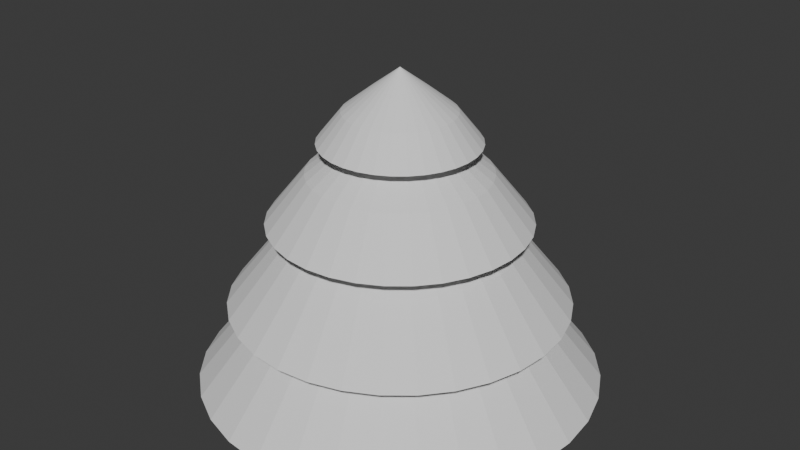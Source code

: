 # Source: tree_leav.blend  (saved by Blender 4.3.34; exported with 4.5.12 LTS)
import bpy
from mathutils import Matrix  # noqa: F401  (used for matrix-valued properties, if any)

bpy.ops.wm.read_factory_settings(use_empty=True)
scene = bpy.context.scene
scene.name = 'Scene'

# ---- collections
col_collection = bpy.data.collections.new('Collection'); scene.collection.children.link(col_collection)

# ---- world
world_world = bpy.data.worlds.new('World'); scene.world = world_world
world_world.use_nodes = True; world_world.node_tree.nodes.clear()
_N = world_world.node_tree.nodes; _L = world_world.node_tree.links
n0 = _N.new('ShaderNodeOutputWorld'); n0.name = 'World Output'; n0.location = (300, 300)
n1 = _N.new('ShaderNodeBackground'); n1.name = 'Background'; n1.location = (10, 300)
n1.inputs[0].default_value = (0.05088, 0.05088, 0.05088, 1.0)
_L.new(n1.outputs[0], n0.inputs[0])
n0.is_active_output = True
world_world.color = (0.05088, 0.05088, 0.05088)
world_world.sun_shadow_jitter_overblur = 0.0

# ---- meshes
me_cylinder_001 = bpy.data.meshes.new('Cylinder.001')
me_cylinder_001.from_pydata([(0.5878, 0.809, 7.0), (0.0, 1.0, 7.0), (0.9511, 0.309, 7.0), (0.9511, -0.309, 7.0), (0.5878, -0.809, 7.0), (0.0, -1.0, 7.0), (-0.5878, -0.809, 7.0), (-0.9511, -0.309, 7.0), (-0.9511, 0.309, 7.0), (-0.5878, 0.809, 7.0), (0.3381, 3.432, 5.548), (-3.511e-08, -1.733, 6.91), (-3.511e-08, 3.466, 5.548), (0.3381, -3.432, 5.548), (0.6761, 3.399, 5.548), (0.3381, -1.7, 6.91), (1.326, 3.202, 5.548), (1.001, -3.301, 5.548), (1.925, 2.882, 5.548), (0.6631, -1.601, 6.91), (2.451, 2.451, 5.548), (1.626, -3.042, 5.548), (2.882, 1.925, 5.548), (0.9627, -1.441, 6.91), (3.202, 1.326, 5.548), (2.188, -2.666, 5.548), (3.399, 0.6761, 5.548), (1.225, -1.225, 6.91), (3.466, -3.686e-08, 5.548), (2.666, -2.188, 5.548), (3.399, -0.6761, 5.548), (1.441, -0.9627, 6.91), (3.202, -1.326, 5.548), (3.042, -1.626, 5.548), (2.882, -1.925, 5.548), (1.601, -0.6631, 6.91), (2.451, -2.451, 5.548), (3.301, -1.001, 5.548), (1.925, -2.882, 5.548), (1.7, -0.3381, 6.91), (1.326, -3.202, 5.548), (3.432, -0.3381, 5.548), (0.6761, -3.399, 5.548), (1.733, -3.686e-08, 6.91), (-3.511e-08, -3.466, 5.548), (3.432, 0.3381, 5.548), (-0.6761, -3.399, 5.548), (1.7, 0.3381, 6.91), (-1.326, -3.202, 5.548), (3.301, 1.001, 5.548), (-1.925, -2.882, 5.548), (1.601, 0.6631, 6.91), (-2.451, -2.451, 5.548), (3.042, 1.626, 5.548), (-2.882, -1.925, 5.548), (1.441, 0.9627, 6.91), (-3.202, -1.326, 5.548), (2.666, 2.188, 5.548), (-3.399, -0.6761, 5.548), (1.225, 1.225, 6.91), (-3.466, -3.686e-08, 5.548), (2.188, 2.666, 5.548), (-3.399, 0.6761, 5.548), (0.9627, 1.441, 6.91), (-3.202, 1.326, 5.548), (1.626, 3.042, 5.548), (-2.882, 1.925, 5.548), (0.6631, 1.601, 6.91), (-2.451, 2.451, 5.548), (1.001, 3.301, 5.548), (-1.925, 2.882, 5.548), (0.3381, 1.7, 6.91), (-1.326, 3.202, 5.548), (-3.511e-08, 1.733, 6.91), (-0.6761, 3.399, 5.548), (-2.463e-08, -3.031e-08, 7.509), (-0.3381, -3.432, 5.548), (-0.3381, -1.7, 6.91), (-1.001, -3.301, 5.548), (-0.6631, -1.601, 6.91), (-1.626, -3.042, 5.548), (-0.9627, -1.441, 6.91), (-2.188, -2.666, 5.548), (-1.225, -1.225, 6.91), (-2.666, -2.188, 5.548), (-1.441, -0.9627, 6.91), (-3.042, -1.626, 5.548), (-1.601, -0.6631, 6.91), (-3.301, -1.001, 5.548), (-1.7, -0.3381, 6.91), (-3.432, -0.3381, 5.548), (-1.733, -3.686e-08, 6.91), (-3.432, 0.3381, 5.548), (-1.7, 0.3381, 6.91), (-3.301, 1.001, 5.548), (-1.601, 0.6631, 6.91), (-3.042, 1.626, 5.548), (-1.441, 0.9627, 6.91), (-2.666, 2.188, 5.548), (-1.225, 1.225, 6.91), (-2.188, 2.666, 5.548), (-0.9627, 1.441, 6.91), (-1.626, 3.042, 5.548), (-0.6631, 1.601, 6.91), (-1.001, 3.301, 5.548), (-0.3381, 1.7, 6.91), (-0.3381, 3.432, 5.548), (0.4865, 4.939, 3.636), (2.249e-07, 4.987, 3.636), (0.4865, -4.939, 3.636), (0.9729, 4.891, 3.636), (1.908, 4.607, 3.636), (1.441, -4.749, 3.636), (2.771, 4.147, 3.636), (3.526, 3.526, 3.636), (2.34, -4.377, 3.636), (4.147, 2.771, 3.636), (4.607, 1.908, 3.636), (3.148, -3.836, 3.636), (4.891, 0.9729, 3.636), (4.987, -5.994e-08, 3.636), (3.836, -3.148, 3.636), (4.891, -0.9729, 3.636), (4.607, -1.908, 3.636), (4.377, -2.34, 3.636), (4.147, -2.771, 3.636), (3.526, -3.526, 3.636), (4.749, -1.441, 3.636), (2.771, -4.147, 3.636), (1.908, -4.607, 3.636), (4.939, -0.4865, 3.636), (0.9729, -4.891, 3.636), (2.249e-07, -4.987, 3.636), (4.939, 0.4865, 3.636), (-0.9729, -4.891, 3.636), (-1.908, -4.607, 3.636), (4.749, 1.441, 3.636), (-2.771, -4.147, 3.636), (-3.526, -3.526, 3.636), (4.377, 2.34, 3.636), (-4.147, -2.771, 3.636), (-4.607, -1.908, 3.636), (3.836, 3.148, 3.636), (-4.891, -0.9729, 3.636), (-4.987, -5.994e-08, 3.636), (3.148, 3.836, 3.636), (-4.891, 0.9729, 3.636), (-4.607, 1.908, 3.636), (2.34, 4.377, 3.636), (-4.147, 2.771, 3.636), (-3.526, 3.526, 3.636), (1.441, 4.749, 3.636), (-2.771, 4.147, 3.636), (-1.908, 4.607, 3.636), (-0.9729, 4.891, 3.636), (-0.4865, -4.939, 3.636), (-1.441, -4.749, 3.636), (-2.34, -4.377, 3.636), (-3.148, -3.836, 3.636), (-3.836, -3.148, 3.636), (-4.377, -2.34, 3.636), (-4.749, -1.441, 3.636), (-4.939, -0.4865, 3.636), (-4.939, 0.4865, 3.636), (-4.749, 1.441, 3.636), (-4.377, 2.34, 3.636), (-3.836, 3.148, 3.636), (-3.148, 3.836, 3.636), (-2.34, 4.377, 3.636), (-1.441, 4.749, 3.636), (-0.4865, 4.939, 3.636)], [], [(0, 1, 9, 8, 7, 6, 5, 4, 3, 2), (86, 85, 87), (31, 75, 27), (12, 73, 10), (85, 75, 87), (29, 31, 27), (14, 71, 69), (87, 75, 89), (29, 27, 36), (16, 67, 65), (88, 87, 89), (27, 75, 23), (18, 63, 61), (88, 89, 58), (25, 27, 23), (20, 59, 57), (89, 75, 91), (25, 23, 38), (22, 55, 53), (90, 89, 91), (23, 75, 19), (24, 51, 49), (90, 91, 60), (21, 23, 19), (26, 47, 45), (91, 75, 93), (21, 19, 40), (28, 43, 41), (92, 91, 93), (19, 75, 15), (30, 39, 37), (92, 93, 62), (17, 19, 15), (32, 35, 33), (93, 75, 95), (17, 15, 42), (34, 31, 29), (94, 93, 95), (15, 75, 11), (36, 27, 25), (94, 95, 64), (13, 15, 11), (38, 23, 21), (95, 75, 97), (13, 11, 44), (40, 19, 17), (96, 95, 97), (11, 75, 77), (42, 15, 13), (96, 97, 66), (76, 11, 77), (44, 11, 76), (97, 75, 99), (76, 77, 46), (46, 77, 78), (98, 97, 99), (77, 75, 79), (48, 79, 80), (98, 99, 68), (78, 77, 79), (50, 81, 82), (99, 75, 101), (78, 79, 48), (52, 83, 84), (100, 99, 101), (79, 75, 81), (54, 85, 86), (100, 101, 70), (80, 79, 81), (56, 87, 88), (101, 75, 103), (80, 81, 50), (58, 89, 90), (102, 101, 103), (81, 75, 83), (60, 91, 92), (102, 103, 72), (82, 81, 83), (62, 93, 94), (103, 75, 105), (82, 83, 52), (64, 95, 96), (104, 103, 105), (83, 75, 85), (66, 97, 98), (104, 105, 74), (84, 83, 85), (68, 99, 100), (105, 75, 73), (84, 85, 54), (70, 101, 102), (106, 105, 73), (106, 73, 12), (72, 103, 104), (86, 87, 56), (33, 31, 34), (74, 105, 106), (33, 35, 31), (35, 75, 31), (37, 35, 32), (37, 39, 35), (39, 75, 35), (41, 39, 30), (41, 43, 39), (43, 75, 39), (45, 43, 28), (45, 47, 43), (47, 75, 43), (49, 47, 26), (49, 51, 47), (51, 75, 47), (53, 51, 24), (53, 55, 51), (55, 75, 51), (57, 55, 22), (57, 59, 55), (59, 75, 55), (61, 59, 20), (61, 63, 59), (63, 75, 59), (65, 63, 18), (65, 67, 63), (67, 75, 63), (69, 67, 16), (69, 71, 67), (71, 75, 67), (10, 71, 14), (10, 73, 71), (73, 75, 71), (106, 12, 108, 170), (54, 86, 160, 140), (33, 34, 125, 124), (44, 76, 155, 132), (36, 25, 118, 126), (10, 14, 110, 107), (53, 24, 117, 139), (96, 66, 149, 165), (20, 57, 142, 114), (64, 96, 165, 147), (86, 56, 141, 160), (48, 80, 157, 135), (74, 106, 170, 154), (76, 46, 134, 155), (30, 37, 127, 122), (29, 36, 126, 121), (14, 69, 151, 110), (58, 90, 162, 143), (49, 26, 119, 136), (98, 68, 150, 166), (40, 17, 112, 129), (69, 16, 111, 151), (88, 58, 143, 161), (24, 49, 136, 117), (68, 100, 167, 150), (78, 48, 135, 156), (52, 84, 159, 138), (25, 38, 128, 118), (34, 29, 121, 125), (45, 28, 120, 133), (100, 70, 152, 167), (18, 61, 145, 113), (62, 94, 164, 146), (65, 18, 113, 148), (90, 60, 144, 162), (46, 78, 156, 134), (80, 50, 137, 157), (28, 41, 130, 120), (72, 104, 169, 153), (21, 40, 129, 115), (56, 88, 161, 141), (41, 30, 122, 130), (102, 72, 153, 168), (38, 21, 115, 128), (61, 20, 114, 145), (92, 62, 146, 163), (22, 53, 139, 116), (66, 98, 166, 149), (82, 52, 138, 158), (50, 82, 158, 137), (17, 42, 131, 112), (32, 33, 124, 123), (12, 10, 107, 108), (37, 32, 123, 127), (104, 74, 154, 169), (16, 65, 148, 111), (60, 92, 163, 144), (57, 22, 116, 142), (94, 64, 147, 164), (84, 54, 140, 159), (26, 45, 133, 119), (70, 102, 168, 152), (42, 13, 109, 131), (13, 44, 132, 109)])
_uv = me_cylinder_001.uv_layers.new(name='UVMap')
_uv.uv.foreach_set('vector', [0.3911, 0.4442, 0.25, 0.49, 0.1089, 0.4442, 0.02175, 0.3242, 0.02175, 0.1758, 0.1089, 0.05584, 0.25, 0.01, 0.3911, 0.05584, 0.4783, 0.1758, 0.4783, 0.3242, 0.03936, 0.1374, 0.1502, 0.1833, 0.1391, 0.2041, 0.3498, 0.1833, 0.25, 0.25, 0.3349, 0.1651, 0.25, 0.49, 0.25, 0.37, 0.2734, 0.4877, 0.1502, 0.1833, 0.25, 0.25, 0.1391, 0.2041, 0.4346, 0.09848, 0.3498, 0.1833, 0.3349, 0.1651, 0.2968, 0.4854, 0.2734, 0.3677, 0.3193, 0.4786, 0.1391, 0.2041, 0.25, 0.25, 0.1323, 0.2266, 0.4346, 0.09848, 0.3349, 0.1651, 0.4197, 0.08029, 0.3418, 0.4717, 0.2959, 0.3609, 0.3626, 0.4606, 0.02144, 0.1807, 0.1391, 0.2041, 0.1323, 0.2266, 0.3349, 0.1651, 0.25, 0.25, 0.3167, 0.1502, 0.3833, 0.4496, 0.3167, 0.3498, 0.4015, 0.4346, 0.02144, 0.1807, 0.1323, 0.2266, 0.01461, 0.2032, 0.4015, 0.06537, 0.3349, 0.1651, 0.3167, 0.1502, 0.4197, 0.4197, 0.3349, 0.3349, 0.4346, 0.4015, 0.1323, 0.2266, 0.25, 0.25, 0.13, 0.25, 0.4015, 0.06537, 0.3167, 0.1502, 0.3833, 0.05045, 0.4496, 0.3833, 0.3498, 0.3167, 0.4606, 0.3626, 0.01231, 0.2266, 0.1323, 0.2266, 0.13, 0.25, 0.3167, 0.1502, 0.25, 0.25, 0.2959, 0.1391, 0.4717, 0.3418, 0.3609, 0.2959, 0.4786, 0.3193, 0.01231, 0.2266, 0.13, 0.25, 0.01, 0.25, 0.3626, 0.03936, 0.3167, 0.1502, 0.2959, 0.1391, 0.4854, 0.2968, 0.3677, 0.2734, 0.4877, 0.2734, 0.13, 0.25, 0.25, 0.25, 0.1323, 0.2734, 0.3626, 0.03936, 0.2959, 0.1391, 0.3418, 0.02827, 0.49, 0.25, 0.37, 0.25, 0.4877, 0.2266, 0.01231, 0.2734, 0.13, 0.25, 0.1323, 0.2734, 0.2959, 0.1391, 0.25, 0.25, 0.2734, 0.1323, 0.4854, 0.2032, 0.3677, 0.2266, 0.4786, 0.1807, 0.01231, 0.2734, 0.1323, 0.2734, 0.01461, 0.2968, 0.3193, 0.02144, 0.2959, 0.1391, 0.2734, 0.1323, 0.4717, 0.1582, 0.3609, 0.2041, 0.4606, 0.1374, 0.1323, 0.2734, 0.25, 0.25, 0.1391, 0.2959, 0.3193, 0.02144, 0.2734, 0.1323, 0.2968, 0.01461, 0.4496, 0.1167, 0.3498, 0.1833, 0.4346, 0.09848, 0.02144, 0.3193, 0.1323, 0.2734, 0.1391, 0.2959, 0.2734, 0.1323, 0.25, 0.25, 0.25, 0.13, 0.4197, 0.08029, 0.3349, 0.1651, 0.4015, 0.06537, 0.02144, 0.3193, 0.1391, 0.2959, 0.02827, 0.3418, 0.2734, 0.01231, 0.2734, 0.1323, 0.25, 0.13, 0.3833, 0.05045, 0.3167, 0.1502, 0.3626, 0.03936, 0.1391, 0.2959, 0.25, 0.25, 0.1502, 0.3167, 0.2734, 0.01231, 0.25, 0.13, 0.25, 0.01, 0.3418, 0.02827, 0.2959, 0.1391, 0.3193, 0.02144, 0.03936, 0.3626, 0.1391, 0.2959, 0.1502, 0.3167, 0.25, 0.13, 0.25, 0.25, 0.2266, 0.1323, 0.2968, 0.01461, 0.2734, 0.1323, 0.2734, 0.01231, 0.03936, 0.3626, 0.1502, 0.3167, 0.05045, 0.3833, 0.2266, 0.01231, 0.25, 0.13, 0.2266, 0.1323, 0.25, 0.01, 0.25, 0.13, 0.2266, 0.01231, 0.1502, 0.3167, 0.25, 0.25, 0.1651, 0.3349, 0.2266, 0.01231, 0.2266, 0.1323, 0.2032, 0.01461, 0.2032, 0.01461, 0.2266, 0.1323, 0.1807, 0.02144, 0.06537, 0.4015, 0.1502, 0.3167, 0.1651, 0.3349, 0.2266, 0.1323, 0.25, 0.25, 0.2041, 0.1391, 0.1582, 0.02827, 0.2041, 0.1391, 0.1374, 0.03936, 0.06537, 0.4015, 0.1651, 0.3349, 0.08029, 0.4197, 0.1807, 0.02144, 0.2266, 0.1323, 0.2041, 0.1391, 0.1167, 0.05045, 0.1833, 0.1502, 0.09848, 0.06537, 0.1651, 0.3349, 0.25, 0.25, 0.1833, 0.3498, 0.1807, 0.02144, 0.2041, 0.1391, 0.1582, 0.02827, 0.08029, 0.08029, 0.1651, 0.1651, 0.06537, 0.09848, 0.09848, 0.4346, 0.1651, 0.3349, 0.1833, 0.3498, 0.2041, 0.1391, 0.25, 0.25, 0.1833, 0.1502, 0.05045, 0.1167, 0.1502, 0.1833, 0.03936, 0.1374, 0.09848, 0.4346, 0.1833, 0.3498, 0.1167, 0.4496, 0.1374, 0.03936, 0.2041, 0.1391, 0.1833, 0.1502, 0.02827, 0.1582, 0.1391, 0.2041, 0.02144, 0.1807, 0.1833, 0.3498, 0.25, 0.25, 0.2041, 0.3609, 0.1374, 0.03936, 0.1833, 0.1502, 0.1167, 0.05045, 0.01461, 0.2032, 0.1323, 0.2266, 0.01231, 0.2266, 0.1374, 0.4606, 0.1833, 0.3498, 0.2041, 0.3609, 0.1833, 0.1502, 0.25, 0.25, 0.1651, 0.1651, 0.01, 0.25, 0.13, 0.25, 0.01231, 0.2734, 0.1374, 0.4606, 0.2041, 0.3609, 0.1582, 0.4717, 0.09848, 0.06537, 0.1833, 0.1502, 0.1651, 0.1651, 0.01461, 0.2968, 0.1323, 0.2734, 0.02144, 0.3193, 0.2041, 0.3609, 0.25, 0.25, 0.2266, 0.3677, 0.09848, 0.06537, 0.1651, 0.1651, 0.08029, 0.08029, 0.02827, 0.3418, 0.1391, 0.2959, 0.03936, 0.3626, 0.1807, 0.4786, 0.2041, 0.3609, 0.2266, 0.3677, 0.1651, 0.1651, 0.25, 0.25, 0.1502, 0.1833, 0.05045, 0.3833, 0.1502, 0.3167, 0.06537, 0.4015, 0.1807, 0.4786, 0.2266, 0.3677, 0.2032, 0.4854, 0.06537, 0.09848, 0.1651, 0.1651, 0.1502, 0.1833, 0.08029, 0.4197, 0.1651, 0.3349, 0.09848, 0.4346, 0.2266, 0.3677, 0.25, 0.25, 0.25, 0.37, 0.06537, 0.09848, 0.1502, 0.1833, 0.05045, 0.1167, 0.1167, 0.4496, 0.1833, 0.3498, 0.1374, 0.4606, 0.2266, 0.4877, 0.2266, 0.3677, 0.25, 0.37, 0.2266, 0.4877, 0.25, 0.37, 0.25, 0.49, 0.1582, 0.4717, 0.2041, 0.3609, 0.1807, 0.4786, 0.03936, 0.1374, 0.1391, 0.2041, 0.02827, 0.1582, 0.4606, 0.1374, 0.3498, 0.1833, 0.4496, 0.1167, 0.2032, 0.4854, 0.2266, 0.3677, 0.2266, 0.4877, 0.4606, 0.1374, 0.3609, 0.2041, 0.3498, 0.1833, 0.3609, 0.2041, 0.25, 0.25, 0.3498, 0.1833, 0.4786, 0.1807, 0.3609, 0.2041, 0.4717, 0.1582, 0.4786, 0.1807, 0.3677, 0.2266, 0.3609, 0.2041, 0.3677, 0.2266, 0.25, 0.25, 0.3609, 0.2041, 0.4877, 0.2266, 0.3677, 0.2266, 0.4854, 0.2032, 0.4877, 0.2266, 0.37, 0.25, 0.3677, 0.2266, 0.37, 0.25, 0.25, 0.25, 0.3677, 0.2266, 0.4877, 0.2734, 0.37, 0.25, 0.49, 0.25, 0.4877, 0.2734, 0.3677, 0.2734, 0.37, 0.25, 0.3677, 0.2734, 0.25, 0.25, 0.37, 0.25, 0.4786, 0.3193, 0.3677, 0.2734, 0.4854, 0.2968, 0.4786, 0.3193, 0.3609, 0.2959, 0.3677, 0.2734, 0.3609, 0.2959, 0.25, 0.25, 0.3677, 0.2734, 0.4606, 0.3626, 0.3609, 0.2959, 0.4717, 0.3418, 0.4606, 0.3626, 0.3498, 0.3167, 0.3609, 0.2959, 0.3498, 0.3167, 0.25, 0.25, 0.3609, 0.2959, 0.4346, 0.4015, 0.3498, 0.3167, 0.4496, 0.3833, 0.4346, 0.4015, 0.3349, 0.3349, 0.3498, 0.3167, 0.3349, 0.3349, 0.25, 0.25, 0.3498, 0.3167, 0.4015, 0.4346, 0.3349, 0.3349, 0.4197, 0.4197, 0.4015, 0.4346, 0.3167, 0.3498, 0.3349, 0.3349, 0.3167, 0.3498, 0.25, 0.25, 0.3349, 0.3349, 0.3626, 0.4606, 0.3167, 0.3498, 0.3833, 0.4496, 0.3626, 0.4606, 0.2959, 0.3609, 0.3167, 0.3498, 0.2959, 0.3609, 0.25, 0.25, 0.3167, 0.3498, 0.3193, 0.4786, 0.2959, 0.3609, 0.3418, 0.4717, 0.3193, 0.4786, 0.2734, 0.3677, 0.2959, 0.3609, 0.2734, 0.3677, 0.25, 0.25, 0.2959, 0.3609, 0.2734, 0.4877, 0.2734, 0.3677, 0.2968, 0.4854, 0.2734, 0.4877, 0.25, 0.37, 0.2734, 0.3677, 0.25, 0.37, 0.25, 0.25, 0.2734, 0.3677, 0.2266, 0.4877, 0.25, 0.49, 0.25, 0.49, 0.2266, 0.4877, 0.05045, 0.1167, 0.03936, 0.1374, 0.03936, 0.1374, 0.05045, 0.1167, 0.4606, 0.1374, 0.4496, 0.1167, 0.4496, 0.1167, 0.4606, 0.1374, 0.25, 0.01, 0.2266, 0.01231, 0.2266, 0.01231, 0.25, 0.01, 0.4197, 0.08029, 0.4015, 0.06537, 0.4015, 0.06537, 0.4197, 0.08029, 0.2734, 0.4877, 0.2968, 0.4854, 0.2968, 0.4854, 0.2734, 0.4877, 0.4606, 0.3626, 0.4717, 0.3418, 0.4717, 0.3418, 0.4606, 0.3626, 0.03936, 0.3626, 0.05045, 0.3833, 0.05045, 0.3833, 0.03936, 0.3626, 0.4197, 0.4197, 0.4346, 0.4015, 0.4346, 0.4015, 0.4197, 0.4197, 0.02827, 0.3418, 0.03936, 0.3626, 0.03936, 0.3626, 0.02827, 0.3418, 0.03936, 0.1374, 0.02827, 0.1582, 0.02827, 0.1582, 0.03936, 0.1374, 0.1582, 0.02827, 0.1374, 0.03936, 0.1374, 0.03936, 0.1582, 0.02827, 0.2032, 0.4854, 0.2266, 0.4877, 0.2266, 0.4877, 0.2032, 0.4854, 0.2266, 0.01231, 0.2032, 0.01461, 0.2032, 0.01461, 0.2266, 0.01231, 0.4854, 0.2032, 0.4786, 0.1807, 0.4786, 0.1807, 0.4854, 0.2032, 0.4346, 0.09848, 0.4197, 0.08029, 0.4197, 0.08029, 0.4346, 0.09848, 0.2968, 0.4854, 0.3193, 0.4786, 0.3193, 0.4786, 0.2968, 0.4854, 0.01461, 0.2032, 0.01231, 0.2266, 0.01231, 0.2266, 0.01461, 0.2032, 0.4786, 0.3193, 0.4854, 0.2968, 0.4854, 0.2968, 0.4786, 0.3193, 0.06537, 0.4015, 0.08029, 0.4197, 0.08029, 0.4197, 0.06537, 0.4015, 0.3418, 0.02827, 0.3193, 0.02144, 0.3193, 0.02144, 0.3418, 0.02827, 0.3193, 0.4786, 0.3418, 0.4717, 0.3418, 0.4717, 0.3193, 0.4786, 0.02144, 0.1807, 0.01461, 0.2032, 0.01461, 0.2032, 0.02144, 0.1807, 0.4717, 0.3418, 0.4786, 0.3193, 0.4786, 0.3193, 0.4717, 0.3418, 0.08029, 0.4197, 0.09848, 0.4346, 0.09848, 0.4346, 0.08029, 0.4197, 0.1807, 0.02144, 0.1582, 0.02827, 0.1582, 0.02827, 0.1807, 0.02144, 0.08029, 0.08029, 0.06537, 0.09848, 0.06537, 0.09848, 0.08029, 0.08029, 0.4015, 0.06537, 0.3833, 0.05045, 0.3833, 0.05045, 0.4015, 0.06537, 0.4496, 0.1167, 0.4346, 0.09848, 0.4346, 0.09848, 0.4496, 0.1167, 0.4877, 0.2734, 0.49, 0.25, 0.49, 0.25, 0.4877, 0.2734, 0.09848, 0.4346, 0.1167, 0.4496, 0.1167, 0.4496, 0.09848, 0.4346, 0.3833, 0.4496, 0.4015, 0.4346, 0.4015, 0.4346, 0.3833, 0.4496, 0.01461, 0.2968, 0.02144, 0.3193, 0.02144, 0.3193, 0.01461, 0.2968, 0.3626, 0.4606, 0.3833, 0.4496, 0.3833, 0.4496, 0.3626, 0.4606, 0.01231, 0.2266, 0.01, 0.25, 0.01, 0.25, 0.01231, 0.2266, 0.2032, 0.01461, 0.1807, 0.02144, 0.1807, 0.02144, 0.2032, 0.01461, 0.1374, 0.03936, 0.1167, 0.05045, 0.1167, 0.05045, 0.1374, 0.03936, 0.49, 0.25, 0.4877, 0.2266, 0.4877, 0.2266, 0.49, 0.25, 0.1582, 0.4717, 0.1807, 0.4786, 0.1807, 0.4786, 0.1582, 0.4717, 0.3626, 0.03936, 0.3418, 0.02827, 0.3418, 0.02827, 0.3626, 0.03936, 0.02827, 0.1582, 0.02144, 0.1807, 0.02144, 0.1807, 0.02827, 0.1582, 0.4877, 0.2266, 0.4854, 0.2032, 0.4854, 0.2032, 0.4877, 0.2266, 0.1374, 0.4606, 0.1582, 0.4717, 0.1582, 0.4717, 0.1374, 0.4606, 0.3833, 0.05045, 0.3626, 0.03936, 0.3626, 0.03936, 0.3833, 0.05045, 0.4015, 0.4346, 0.4197, 0.4197, 0.4197, 0.4197, 0.4015, 0.4346, 0.01231, 0.2734, 0.01461, 0.2968, 0.01461, 0.2968, 0.01231, 0.2734, 0.4496, 0.3833, 0.4606, 0.3626, 0.4606, 0.3626, 0.4496, 0.3833, 0.05045, 0.3833, 0.06537, 0.4015, 0.06537, 0.4015, 0.05045, 0.3833, 0.09848, 0.06537, 0.08029, 0.08029, 0.08029, 0.08029, 0.09848, 0.06537, 0.1167, 0.05045, 0.09848, 0.06537, 0.09848, 0.06537, 0.1167, 0.05045, 0.3193, 0.02144, 0.2968, 0.01461, 0.2968, 0.01461, 0.3193, 0.02144, 0.4717, 0.1582, 0.4606, 0.1374, 0.4606, 0.1374, 0.4717, 0.1582, 0.25, 0.49, 0.2734, 0.4877, 0.2734, 0.4877, 0.25, 0.49, 0.4786, 0.1807, 0.4717, 0.1582, 0.4717, 0.1582, 0.4786, 0.1807, 0.1807, 0.4786, 0.2032, 0.4854, 0.2032, 0.4854, 0.1807, 0.4786, 0.3418, 0.4717, 0.3626, 0.4606, 0.3626, 0.4606, 0.3418, 0.4717, 0.01, 0.25, 0.01231, 0.2734, 0.01231, 0.2734, 0.01, 0.25, 0.4346, 0.4015, 0.4496, 0.3833, 0.4496, 0.3833, 0.4346, 0.4015, 0.02144, 0.3193, 0.02827, 0.3418, 0.02827, 0.3418, 0.02144, 0.3193, 0.06537, 0.09848, 0.05045, 0.1167, 0.05045, 0.1167, 0.06537, 0.09848, 0.4854, 0.2968, 0.4877, 0.2734, 0.4877, 0.2734, 0.4854, 0.2968, 0.1167, 0.4496, 0.1374, 0.4606, 0.1374, 0.4606, 0.1167, 0.4496, 0.2968, 0.01461, 0.2734, 0.01231, 0.2734, 0.01231, 0.2968, 0.01461, 0.2734, 0.01231, 0.25, 0.01, 0.25, 0.01, 0.2734, 0.01231])
me_cylinder_001.update()
me_cylinder_002 = bpy.data.meshes.new('Cylinder.002')
me_cylinder_002.from_pydata([(0.5878, 0.809, 7.0), (0.0, 1.0, 7.0), (0.9511, 0.309, 7.0), (0.9511, -0.309, 7.0), (0.5878, -0.809, 7.0), (0.0, -1.0, 7.0), (-0.5878, -0.809, 7.0), (-0.9511, -0.309, 7.0), (-0.9511, 0.309, 7.0), (-0.5878, 0.809, 7.0), (0.3381, 3.432, 5.548), (-3.511e-08, -1.733, 6.91), (-3.511e-08, 3.466, 5.548), (0.3381, -3.432, 5.548), (0.6761, 3.399, 5.548), (0.3381, -1.7, 6.91), (1.326, 3.202, 5.548), (1.001, -3.301, 5.548), (1.925, 2.882, 5.548), (0.6631, -1.601, 6.91), (2.451, 2.451, 5.548), (1.626, -3.042, 5.548), (2.882, 1.925, 5.548), (0.9627, -1.441, 6.91), (3.202, 1.326, 5.548), (2.188, -2.666, 5.548), (3.399, 0.6761, 5.548), (1.225, -1.225, 6.91), (3.466, -3.686e-08, 5.548), (2.666, -2.188, 5.548), (3.399, -0.6761, 5.548), (1.441, -0.9627, 6.91), (3.202, -1.326, 5.548), (3.042, -1.626, 5.548), (2.882, -1.925, 5.548), (1.601, -0.6631, 6.91), (2.451, -2.451, 5.548), (3.301, -1.001, 5.548), (1.925, -2.882, 5.548), (1.7, -0.3381, 6.91), (1.326, -3.202, 5.548), (3.432, -0.3381, 5.548), (0.6761, -3.399, 5.548), (1.733, -3.686e-08, 6.91), (-3.511e-08, -3.466, 5.548), (3.432, 0.3381, 5.548), (-0.6761, -3.399, 5.548), (1.7, 0.3381, 6.91), (-1.326, -3.202, 5.548), (3.301, 1.001, 5.548), (-1.925, -2.882, 5.548), (1.601, 0.6631, 6.91), (-2.451, -2.451, 5.548), (3.042, 1.626, 5.548), (-2.882, -1.925, 5.548), (1.441, 0.9627, 6.91), (-3.202, -1.326, 5.548), (2.666, 2.188, 5.548), (-3.399, -0.6761, 5.548), (1.225, 1.225, 6.91), (-3.466, -3.686e-08, 5.548), (2.188, 2.666, 5.548), (-3.399, 0.6761, 5.548), (0.9627, 1.441, 6.91), (-3.202, 1.326, 5.548), (1.626, 3.042, 5.548), (-2.882, 1.925, 5.548), (0.6631, 1.601, 6.91), (-2.451, 2.451, 5.548), (1.001, 3.301, 5.548), (-1.925, 2.882, 5.548), (0.3381, 1.7, 6.91), (-1.326, 3.202, 5.548), (-3.511e-08, 1.733, 6.91), (-0.6761, 3.399, 5.548), (-2.463e-08, -3.031e-08, 8.211), (-0.3381, -3.432, 5.548), (-0.3381, -1.7, 6.91), (-1.001, -3.301, 5.548), (-0.6631, -1.601, 6.91), (-1.626, -3.042, 5.548), (-0.9627, -1.441, 6.91), (-2.188, -2.666, 5.548), (-1.225, -1.225, 6.91), (-2.666, -2.188, 5.548), (-1.441, -0.9627, 6.91), (-3.042, -1.626, 5.548), (-1.601, -0.6631, 6.91), (-3.301, -1.001, 5.548), (-1.7, -0.3381, 6.91), (-3.432, -0.3381, 5.548), (-1.733, -3.686e-08, 6.91), (-3.432, 0.3381, 5.548), (-1.7, 0.3381, 6.91), (-3.301, 1.001, 5.548), (-1.601, 0.6631, 6.91), (-3.042, 1.626, 5.548), (-1.441, 0.9627, 6.91), (-2.666, 2.188, 5.548), (-1.225, 1.225, 6.91), (-2.188, 2.666, 5.548), (-0.9627, 1.441, 6.91), (-1.626, 3.042, 5.548), (-0.6631, 1.601, 6.91), (-1.001, 3.301, 5.548), (-0.3381, 1.7, 6.91), (-0.3381, 3.432, 5.548), (0.4865, 4.939, 3.636), (2.249e-07, 4.987, 3.636), (0.4865, -4.939, 3.636), (0.9729, 4.891, 3.636), (1.908, 4.607, 3.636), (1.441, -4.749, 3.636), (2.771, 4.147, 3.636), (3.526, 3.526, 3.636), (2.34, -4.377, 3.636), (4.147, 2.771, 3.636), (4.607, 1.908, 3.636), (3.148, -3.836, 3.636), (4.891, 0.9729, 3.636), (4.987, -5.994e-08, 3.636), (3.836, -3.148, 3.636), (4.891, -0.9729, 3.636), (4.607, -1.908, 3.636), (4.377, -2.34, 3.636), (4.147, -2.771, 3.636), (3.526, -3.526, 3.636), (4.749, -1.441, 3.636), (2.771, -4.147, 3.636), (1.908, -4.607, 3.636), (4.939, -0.4865, 3.636), (0.9729, -4.891, 3.636), (2.249e-07, -4.987, 3.636), (4.939, 0.4865, 3.636), (-0.9729, -4.891, 3.636), (-1.908, -4.607, 3.636), (4.749, 1.441, 3.636), (-2.771, -4.147, 3.636), (-3.526, -3.526, 3.636), (4.377, 2.34, 3.636), (-4.147, -2.771, 3.636), (-4.607, -1.908, 3.636), (3.836, 3.148, 3.636), (-4.891, -0.9729, 3.636), (-4.987, -5.994e-08, 3.636), (3.148, 3.836, 3.636), (-4.891, 0.9729, 3.636), (-4.607, 1.908, 3.636), (2.34, 4.377, 3.636), (-4.147, 2.771, 3.636), (-3.526, 3.526, 3.636), (1.441, 4.749, 3.636), (-2.771, 4.147, 3.636), (-1.908, 4.607, 3.636), (-0.9729, 4.891, 3.636), (-0.4865, -4.939, 3.636), (-1.441, -4.749, 3.636), (-2.34, -4.377, 3.636), (-3.148, -3.836, 3.636), (-3.836, -3.148, 3.636), (-4.377, -2.34, 3.636), (-4.749, -1.441, 3.636), (-4.939, -0.4865, 3.636), (-4.939, 0.4865, 3.636), (-4.749, 1.441, 3.636), (-4.377, 2.34, 3.636), (-3.836, 3.148, 3.636), (-3.148, 3.836, 3.636), (-2.34, 4.377, 3.636), (-1.441, 4.749, 3.636), (-0.4865, 4.939, 3.636)], [], [(0, 1, 9, 8, 7, 6, 5, 4, 3, 2), (86, 85, 87), (31, 75, 27), (12, 73, 10), (85, 75, 87), (29, 31, 27), (14, 71, 69), (87, 75, 89), (29, 27, 36), (16, 67, 65), (88, 87, 89), (27, 75, 23), (18, 63, 61), (88, 89, 58), (25, 27, 23), (20, 59, 57), (89, 75, 91), (25, 23, 38), (22, 55, 53), (90, 89, 91), (23, 75, 19), (24, 51, 49), (90, 91, 60), (21, 23, 19), (26, 47, 45), (91, 75, 93), (21, 19, 40), (28, 43, 41), (92, 91, 93), (19, 75, 15), (30, 39, 37), (92, 93, 62), (17, 19, 15), (32, 35, 33), (93, 75, 95), (17, 15, 42), (34, 31, 29), (94, 93, 95), (15, 75, 11), (36, 27, 25), (94, 95, 64), (13, 15, 11), (38, 23, 21), (95, 75, 97), (13, 11, 44), (40, 19, 17), (96, 95, 97), (11, 75, 77), (42, 15, 13), (96, 97, 66), (76, 11, 77), (44, 11, 76), (97, 75, 99), (76, 77, 46), (46, 77, 78), (98, 97, 99), (77, 75, 79), (48, 79, 80), (98, 99, 68), (78, 77, 79), (50, 81, 82), (99, 75, 101), (78, 79, 48), (52, 83, 84), (100, 99, 101), (79, 75, 81), (54, 85, 86), (100, 101, 70), (80, 79, 81), (56, 87, 88), (101, 75, 103), (80, 81, 50), (58, 89, 90), (102, 101, 103), (81, 75, 83), (60, 91, 92), (102, 103, 72), (82, 81, 83), (62, 93, 94), (103, 75, 105), (82, 83, 52), (64, 95, 96), (104, 103, 105), (83, 75, 85), (66, 97, 98), (104, 105, 74), (84, 83, 85), (68, 99, 100), (105, 75, 73), (84, 85, 54), (70, 101, 102), (106, 105, 73), (106, 73, 12), (72, 103, 104), (86, 87, 56), (33, 31, 34), (74, 105, 106), (33, 35, 31), (35, 75, 31), (37, 35, 32), (37, 39, 35), (39, 75, 35), (41, 39, 30), (41, 43, 39), (43, 75, 39), (45, 43, 28), (45, 47, 43), (47, 75, 43), (49, 47, 26), (49, 51, 47), (51, 75, 47), (53, 51, 24), (53, 55, 51), (55, 75, 51), (57, 55, 22), (57, 59, 55), (59, 75, 55), (61, 59, 20), (61, 63, 59), (63, 75, 59), (65, 63, 18), (65, 67, 63), (67, 75, 63), (69, 67, 16), (69, 71, 67), (71, 75, 67), (10, 71, 14), (10, 73, 71), (73, 75, 71), (106, 12, 108, 170), (54, 86, 160, 140), (33, 34, 125, 124), (44, 76, 155, 132), (36, 25, 118, 126), (10, 14, 110, 107), (53, 24, 117, 139), (96, 66, 149, 165), (20, 57, 142, 114), (64, 96, 165, 147), (86, 56, 141, 160), (48, 80, 157, 135), (74, 106, 170, 154), (76, 46, 134, 155), (30, 37, 127, 122), (29, 36, 126, 121), (14, 69, 151, 110), (58, 90, 162, 143), (49, 26, 119, 136), (98, 68, 150, 166), (40, 17, 112, 129), (69, 16, 111, 151), (88, 58, 143, 161), (24, 49, 136, 117), (68, 100, 167, 150), (78, 48, 135, 156), (52, 84, 159, 138), (25, 38, 128, 118), (34, 29, 121, 125), (45, 28, 120, 133), (100, 70, 152, 167), (18, 61, 145, 113), (62, 94, 164, 146), (65, 18, 113, 148), (90, 60, 144, 162), (46, 78, 156, 134), (80, 50, 137, 157), (28, 41, 130, 120), (72, 104, 169, 153), (21, 40, 129, 115), (56, 88, 161, 141), (41, 30, 122, 130), (102, 72, 153, 168), (38, 21, 115, 128), (61, 20, 114, 145), (92, 62, 146, 163), (22, 53, 139, 116), (66, 98, 166, 149), (82, 52, 138, 158), (50, 82, 158, 137), (17, 42, 131, 112), (32, 33, 124, 123), (12, 10, 107, 108), (37, 32, 123, 127), (104, 74, 154, 169), (16, 65, 148, 111), (60, 92, 163, 144), (57, 22, 116, 142), (94, 64, 147, 164), (84, 54, 140, 159), (26, 45, 133, 119), (70, 102, 168, 152), (42, 13, 109, 131), (13, 44, 132, 109)])
_uv = me_cylinder_002.uv_layers.new(name='UVMap')
_uv.uv.foreach_set('vector', [0.3911, 0.4442, 0.25, 0.49, 0.1089, 0.4442, 0.02175, 0.3242, 0.02175, 0.1758, 0.1089, 0.05584, 0.25, 0.01, 0.3911, 0.05584, 0.4783, 0.1758, 0.4783, 0.3242, 0.03936, 0.1374, 0.1502, 0.1833, 0.1391, 0.2041, 0.3498, 0.1833, 0.25, 0.25, 0.3349, 0.1651, 0.25, 0.49, 0.25, 0.37, 0.2734, 0.4877, 0.1502, 0.1833, 0.25, 0.25, 0.1391, 0.2041, 0.4346, 0.09848, 0.3498, 0.1833, 0.3349, 0.1651, 0.2968, 0.4854, 0.2734, 0.3677, 0.3193, 0.4786, 0.1391, 0.2041, 0.25, 0.25, 0.1323, 0.2266, 0.4346, 0.09848, 0.3349, 0.1651, 0.4197, 0.08029, 0.3418, 0.4717, 0.2959, 0.3609, 0.3626, 0.4606, 0.02144, 0.1807, 0.1391, 0.2041, 0.1323, 0.2266, 0.3349, 0.1651, 0.25, 0.25, 0.3167, 0.1502, 0.3833, 0.4496, 0.3167, 0.3498, 0.4015, 0.4346, 0.02144, 0.1807, 0.1323, 0.2266, 0.01461, 0.2032, 0.4015, 0.06537, 0.3349, 0.1651, 0.3167, 0.1502, 0.4197, 0.4197, 0.3349, 0.3349, 0.4346, 0.4015, 0.1323, 0.2266, 0.25, 0.25, 0.13, 0.25, 0.4015, 0.06537, 0.3167, 0.1502, 0.3833, 0.05045, 0.4496, 0.3833, 0.3498, 0.3167, 0.4606, 0.3626, 0.01231, 0.2266, 0.1323, 0.2266, 0.13, 0.25, 0.3167, 0.1502, 0.25, 0.25, 0.2959, 0.1391, 0.4717, 0.3418, 0.3609, 0.2959, 0.4786, 0.3193, 0.01231, 0.2266, 0.13, 0.25, 0.01, 0.25, 0.3626, 0.03936, 0.3167, 0.1502, 0.2959, 0.1391, 0.4854, 0.2968, 0.3677, 0.2734, 0.4877, 0.2734, 0.13, 0.25, 0.25, 0.25, 0.1323, 0.2734, 0.3626, 0.03936, 0.2959, 0.1391, 0.3418, 0.02827, 0.49, 0.25, 0.37, 0.25, 0.4877, 0.2266, 0.01231, 0.2734, 0.13, 0.25, 0.1323, 0.2734, 0.2959, 0.1391, 0.25, 0.25, 0.2734, 0.1323, 0.4854, 0.2032, 0.3677, 0.2266, 0.4786, 0.1807, 0.01231, 0.2734, 0.1323, 0.2734, 0.01461, 0.2968, 0.3193, 0.02144, 0.2959, 0.1391, 0.2734, 0.1323, 0.4717, 0.1582, 0.3609, 0.2041, 0.4606, 0.1374, 0.1323, 0.2734, 0.25, 0.25, 0.1391, 0.2959, 0.3193, 0.02144, 0.2734, 0.1323, 0.2968, 0.01461, 0.4496, 0.1167, 0.3498, 0.1833, 0.4346, 0.09848, 0.02144, 0.3193, 0.1323, 0.2734, 0.1391, 0.2959, 0.2734, 0.1323, 0.25, 0.25, 0.25, 0.13, 0.4197, 0.08029, 0.3349, 0.1651, 0.4015, 0.06537, 0.02144, 0.3193, 0.1391, 0.2959, 0.02827, 0.3418, 0.2734, 0.01231, 0.2734, 0.1323, 0.25, 0.13, 0.3833, 0.05045, 0.3167, 0.1502, 0.3626, 0.03936, 0.1391, 0.2959, 0.25, 0.25, 0.1502, 0.3167, 0.2734, 0.01231, 0.25, 0.13, 0.25, 0.01, 0.3418, 0.02827, 0.2959, 0.1391, 0.3193, 0.02144, 0.03936, 0.3626, 0.1391, 0.2959, 0.1502, 0.3167, 0.25, 0.13, 0.25, 0.25, 0.2266, 0.1323, 0.2968, 0.01461, 0.2734, 0.1323, 0.2734, 0.01231, 0.03936, 0.3626, 0.1502, 0.3167, 0.05045, 0.3833, 0.2266, 0.01231, 0.25, 0.13, 0.2266, 0.1323, 0.25, 0.01, 0.25, 0.13, 0.2266, 0.01231, 0.1502, 0.3167, 0.25, 0.25, 0.1651, 0.3349, 0.2266, 0.01231, 0.2266, 0.1323, 0.2032, 0.01461, 0.2032, 0.01461, 0.2266, 0.1323, 0.1807, 0.02144, 0.06537, 0.4015, 0.1502, 0.3167, 0.1651, 0.3349, 0.2266, 0.1323, 0.25, 0.25, 0.2041, 0.1391, 0.1582, 0.02827, 0.2041, 0.1391, 0.1374, 0.03936, 0.06537, 0.4015, 0.1651, 0.3349, 0.08029, 0.4197, 0.1807, 0.02144, 0.2266, 0.1323, 0.2041, 0.1391, 0.1167, 0.05045, 0.1833, 0.1502, 0.09848, 0.06537, 0.1651, 0.3349, 0.25, 0.25, 0.1833, 0.3498, 0.1807, 0.02144, 0.2041, 0.1391, 0.1582, 0.02827, 0.08029, 0.08029, 0.1651, 0.1651, 0.06537, 0.09848, 0.09848, 0.4346, 0.1651, 0.3349, 0.1833, 0.3498, 0.2041, 0.1391, 0.25, 0.25, 0.1833, 0.1502, 0.05045, 0.1167, 0.1502, 0.1833, 0.03936, 0.1374, 0.09848, 0.4346, 0.1833, 0.3498, 0.1167, 0.4496, 0.1374, 0.03936, 0.2041, 0.1391, 0.1833, 0.1502, 0.02827, 0.1582, 0.1391, 0.2041, 0.02144, 0.1807, 0.1833, 0.3498, 0.25, 0.25, 0.2041, 0.3609, 0.1374, 0.03936, 0.1833, 0.1502, 0.1167, 0.05045, 0.01461, 0.2032, 0.1323, 0.2266, 0.01231, 0.2266, 0.1374, 0.4606, 0.1833, 0.3498, 0.2041, 0.3609, 0.1833, 0.1502, 0.25, 0.25, 0.1651, 0.1651, 0.01, 0.25, 0.13, 0.25, 0.01231, 0.2734, 0.1374, 0.4606, 0.2041, 0.3609, 0.1582, 0.4717, 0.09848, 0.06537, 0.1833, 0.1502, 0.1651, 0.1651, 0.01461, 0.2968, 0.1323, 0.2734, 0.02144, 0.3193, 0.2041, 0.3609, 0.25, 0.25, 0.2266, 0.3677, 0.09848, 0.06537, 0.1651, 0.1651, 0.08029, 0.08029, 0.02827, 0.3418, 0.1391, 0.2959, 0.03936, 0.3626, 0.1807, 0.4786, 0.2041, 0.3609, 0.2266, 0.3677, 0.1651, 0.1651, 0.25, 0.25, 0.1502, 0.1833, 0.05045, 0.3833, 0.1502, 0.3167, 0.06537, 0.4015, 0.1807, 0.4786, 0.2266, 0.3677, 0.2032, 0.4854, 0.06537, 0.09848, 0.1651, 0.1651, 0.1502, 0.1833, 0.08029, 0.4197, 0.1651, 0.3349, 0.09848, 0.4346, 0.2266, 0.3677, 0.25, 0.25, 0.25, 0.37, 0.06537, 0.09848, 0.1502, 0.1833, 0.05045, 0.1167, 0.1167, 0.4496, 0.1833, 0.3498, 0.1374, 0.4606, 0.2266, 0.4877, 0.2266, 0.3677, 0.25, 0.37, 0.2266, 0.4877, 0.25, 0.37, 0.25, 0.49, 0.1582, 0.4717, 0.2041, 0.3609, 0.1807, 0.4786, 0.03936, 0.1374, 0.1391, 0.2041, 0.02827, 0.1582, 0.4606, 0.1374, 0.3498, 0.1833, 0.4496, 0.1167, 0.2032, 0.4854, 0.2266, 0.3677, 0.2266, 0.4877, 0.4606, 0.1374, 0.3609, 0.2041, 0.3498, 0.1833, 0.3609, 0.2041, 0.25, 0.25, 0.3498, 0.1833, 0.4786, 0.1807, 0.3609, 0.2041, 0.4717, 0.1582, 0.4786, 0.1807, 0.3677, 0.2266, 0.3609, 0.2041, 0.3677, 0.2266, 0.25, 0.25, 0.3609, 0.2041, 0.4877, 0.2266, 0.3677, 0.2266, 0.4854, 0.2032, 0.4877, 0.2266, 0.37, 0.25, 0.3677, 0.2266, 0.37, 0.25, 0.25, 0.25, 0.3677, 0.2266, 0.4877, 0.2734, 0.37, 0.25, 0.49, 0.25, 0.4877, 0.2734, 0.3677, 0.2734, 0.37, 0.25, 0.3677, 0.2734, 0.25, 0.25, 0.37, 0.25, 0.4786, 0.3193, 0.3677, 0.2734, 0.4854, 0.2968, 0.4786, 0.3193, 0.3609, 0.2959, 0.3677, 0.2734, 0.3609, 0.2959, 0.25, 0.25, 0.3677, 0.2734, 0.4606, 0.3626, 0.3609, 0.2959, 0.4717, 0.3418, 0.4606, 0.3626, 0.3498, 0.3167, 0.3609, 0.2959, 0.3498, 0.3167, 0.25, 0.25, 0.3609, 0.2959, 0.4346, 0.4015, 0.3498, 0.3167, 0.4496, 0.3833, 0.4346, 0.4015, 0.3349, 0.3349, 0.3498, 0.3167, 0.3349, 0.3349, 0.25, 0.25, 0.3498, 0.3167, 0.4015, 0.4346, 0.3349, 0.3349, 0.4197, 0.4197, 0.4015, 0.4346, 0.3167, 0.3498, 0.3349, 0.3349, 0.3167, 0.3498, 0.25, 0.25, 0.3349, 0.3349, 0.3626, 0.4606, 0.3167, 0.3498, 0.3833, 0.4496, 0.3626, 0.4606, 0.2959, 0.3609, 0.3167, 0.3498, 0.2959, 0.3609, 0.25, 0.25, 0.3167, 0.3498, 0.3193, 0.4786, 0.2959, 0.3609, 0.3418, 0.4717, 0.3193, 0.4786, 0.2734, 0.3677, 0.2959, 0.3609, 0.2734, 0.3677, 0.25, 0.25, 0.2959, 0.3609, 0.2734, 0.4877, 0.2734, 0.3677, 0.2968, 0.4854, 0.2734, 0.4877, 0.25, 0.37, 0.2734, 0.3677, 0.25, 0.37, 0.25, 0.25, 0.2734, 0.3677, 0.2266, 0.4877, 0.25, 0.49, 0.25, 0.49, 0.2266, 0.4877, 0.05045, 0.1167, 0.03936, 0.1374, 0.03936, 0.1374, 0.05045, 0.1167, 0.4606, 0.1374, 0.4496, 0.1167, 0.4496, 0.1167, 0.4606, 0.1374, 0.25, 0.01, 0.2266, 0.01231, 0.2266, 0.01231, 0.25, 0.01, 0.4197, 0.08029, 0.4015, 0.06537, 0.4015, 0.06537, 0.4197, 0.08029, 0.2734, 0.4877, 0.2968, 0.4854, 0.2968, 0.4854, 0.2734, 0.4877, 0.4606, 0.3626, 0.4717, 0.3418, 0.4717, 0.3418, 0.4606, 0.3626, 0.03936, 0.3626, 0.05045, 0.3833, 0.05045, 0.3833, 0.03936, 0.3626, 0.4197, 0.4197, 0.4346, 0.4015, 0.4346, 0.4015, 0.4197, 0.4197, 0.02827, 0.3418, 0.03936, 0.3626, 0.03936, 0.3626, 0.02827, 0.3418, 0.03936, 0.1374, 0.02827, 0.1582, 0.02827, 0.1582, 0.03936, 0.1374, 0.1582, 0.02827, 0.1374, 0.03936, 0.1374, 0.03936, 0.1582, 0.02827, 0.2032, 0.4854, 0.2266, 0.4877, 0.2266, 0.4877, 0.2032, 0.4854, 0.2266, 0.01231, 0.2032, 0.01461, 0.2032, 0.01461, 0.2266, 0.01231, 0.4854, 0.2032, 0.4786, 0.1807, 0.4786, 0.1807, 0.4854, 0.2032, 0.4346, 0.09848, 0.4197, 0.08029, 0.4197, 0.08029, 0.4346, 0.09848, 0.2968, 0.4854, 0.3193, 0.4786, 0.3193, 0.4786, 0.2968, 0.4854, 0.01461, 0.2032, 0.01231, 0.2266, 0.01231, 0.2266, 0.01461, 0.2032, 0.4786, 0.3193, 0.4854, 0.2968, 0.4854, 0.2968, 0.4786, 0.3193, 0.06537, 0.4015, 0.08029, 0.4197, 0.08029, 0.4197, 0.06537, 0.4015, 0.3418, 0.02827, 0.3193, 0.02144, 0.3193, 0.02144, 0.3418, 0.02827, 0.3193, 0.4786, 0.3418, 0.4717, 0.3418, 0.4717, 0.3193, 0.4786, 0.02144, 0.1807, 0.01461, 0.2032, 0.01461, 0.2032, 0.02144, 0.1807, 0.4717, 0.3418, 0.4786, 0.3193, 0.4786, 0.3193, 0.4717, 0.3418, 0.08029, 0.4197, 0.09848, 0.4346, 0.09848, 0.4346, 0.08029, 0.4197, 0.1807, 0.02144, 0.1582, 0.02827, 0.1582, 0.02827, 0.1807, 0.02144, 0.08029, 0.08029, 0.06537, 0.09848, 0.06537, 0.09848, 0.08029, 0.08029, 0.4015, 0.06537, 0.3833, 0.05045, 0.3833, 0.05045, 0.4015, 0.06537, 0.4496, 0.1167, 0.4346, 0.09848, 0.4346, 0.09848, 0.4496, 0.1167, 0.4877, 0.2734, 0.49, 0.25, 0.49, 0.25, 0.4877, 0.2734, 0.09848, 0.4346, 0.1167, 0.4496, 0.1167, 0.4496, 0.09848, 0.4346, 0.3833, 0.4496, 0.4015, 0.4346, 0.4015, 0.4346, 0.3833, 0.4496, 0.01461, 0.2968, 0.02144, 0.3193, 0.02144, 0.3193, 0.01461, 0.2968, 0.3626, 0.4606, 0.3833, 0.4496, 0.3833, 0.4496, 0.3626, 0.4606, 0.01231, 0.2266, 0.01, 0.25, 0.01, 0.25, 0.01231, 0.2266, 0.2032, 0.01461, 0.1807, 0.02144, 0.1807, 0.02144, 0.2032, 0.01461, 0.1374, 0.03936, 0.1167, 0.05045, 0.1167, 0.05045, 0.1374, 0.03936, 0.49, 0.25, 0.4877, 0.2266, 0.4877, 0.2266, 0.49, 0.25, 0.1582, 0.4717, 0.1807, 0.4786, 0.1807, 0.4786, 0.1582, 0.4717, 0.3626, 0.03936, 0.3418, 0.02827, 0.3418, 0.02827, 0.3626, 0.03936, 0.02827, 0.1582, 0.02144, 0.1807, 0.02144, 0.1807, 0.02827, 0.1582, 0.4877, 0.2266, 0.4854, 0.2032, 0.4854, 0.2032, 0.4877, 0.2266, 0.1374, 0.4606, 0.1582, 0.4717, 0.1582, 0.4717, 0.1374, 0.4606, 0.3833, 0.05045, 0.3626, 0.03936, 0.3626, 0.03936, 0.3833, 0.05045, 0.4015, 0.4346, 0.4197, 0.4197, 0.4197, 0.4197, 0.4015, 0.4346, 0.01231, 0.2734, 0.01461, 0.2968, 0.01461, 0.2968, 0.01231, 0.2734, 0.4496, 0.3833, 0.4606, 0.3626, 0.4606, 0.3626, 0.4496, 0.3833, 0.05045, 0.3833, 0.06537, 0.4015, 0.06537, 0.4015, 0.05045, 0.3833, 0.09848, 0.06537, 0.08029, 0.08029, 0.08029, 0.08029, 0.09848, 0.06537, 0.1167, 0.05045, 0.09848, 0.06537, 0.09848, 0.06537, 0.1167, 0.05045, 0.3193, 0.02144, 0.2968, 0.01461, 0.2968, 0.01461, 0.3193, 0.02144, 0.4717, 0.1582, 0.4606, 0.1374, 0.4606, 0.1374, 0.4717, 0.1582, 0.25, 0.49, 0.2734, 0.4877, 0.2734, 0.4877, 0.25, 0.49, 0.4786, 0.1807, 0.4717, 0.1582, 0.4717, 0.1582, 0.4786, 0.1807, 0.1807, 0.4786, 0.2032, 0.4854, 0.2032, 0.4854, 0.1807, 0.4786, 0.3418, 0.4717, 0.3626, 0.4606, 0.3626, 0.4606, 0.3418, 0.4717, 0.01, 0.25, 0.01231, 0.2734, 0.01231, 0.2734, 0.01, 0.25, 0.4346, 0.4015, 0.4496, 0.3833, 0.4496, 0.3833, 0.4346, 0.4015, 0.02144, 0.3193, 0.02827, 0.3418, 0.02827, 0.3418, 0.02144, 0.3193, 0.06537, 0.09848, 0.05045, 0.1167, 0.05045, 0.1167, 0.06537, 0.09848, 0.4854, 0.2968, 0.4877, 0.2734, 0.4877, 0.2734, 0.4854, 0.2968, 0.1167, 0.4496, 0.1374, 0.4606, 0.1374, 0.4606, 0.1167, 0.4496, 0.2968, 0.01461, 0.2734, 0.01231, 0.2734, 0.01231, 0.2968, 0.01461, 0.2734, 0.01231, 0.25, 0.01, 0.25, 0.01, 0.2734, 0.01231])
me_cylinder_002.update()
me_cylinder_003 = bpy.data.meshes.new('Cylinder.003')
me_cylinder_003.from_pydata([(0.5878, 0.809, 7.0), (0.0, 1.0, 7.0), (0.9511, 0.309, 7.0), (0.9511, -0.309, 7.0), (0.5878, -0.809, 7.0), (0.0, -1.0, 7.0), (-0.5878, -0.809, 7.0), (-0.9511, -0.309, 7.0), (-0.9511, 0.309, 7.0), (-0.5878, 0.809, 7.0), (0.3381, 3.432, 5.548), (-3.511e-08, -1.733, 6.91), (-3.511e-08, 3.466, 5.548), (0.3381, -3.432, 5.548), (0.6761, 3.399, 5.548), (0.3381, -1.7, 6.91), (1.326, 3.202, 5.548), (1.001, -3.301, 5.548), (1.925, 2.882, 5.548), (0.6631, -1.601, 6.91), (2.451, 2.451, 5.548), (1.626, -3.042, 5.548), (2.882, 1.925, 5.548), (0.9627, -1.441, 6.91), (3.202, 1.326, 5.548), (2.188, -2.666, 5.548), (3.399, 0.6761, 5.548), (1.225, -1.225, 6.91), (3.466, -3.686e-08, 5.548), (2.666, -2.188, 5.548), (3.399, -0.6761, 5.548), (1.441, -0.9627, 6.91), (3.202, -1.326, 5.548), (3.042, -1.626, 5.548), (2.882, -1.925, 5.548), (1.601, -0.6631, 6.91), (2.451, -2.451, 5.548), (3.301, -1.001, 5.548), (1.925, -2.882, 5.548), (1.7, -0.3381, 6.91), (1.326, -3.202, 5.548), (3.432, -0.3381, 5.548), (0.6761, -3.399, 5.548), (1.733, -3.686e-08, 6.91), (-3.511e-08, -3.466, 5.548), (3.432, 0.3381, 5.548), (-0.6761, -3.399, 5.548), (1.7, 0.3381, 6.91), (-1.326, -3.202, 5.548), (3.301, 1.001, 5.548), (-1.925, -2.882, 5.548), (1.601, 0.6631, 6.91), (-2.451, -2.451, 5.548), (3.042, 1.626, 5.548), (-2.882, -1.925, 5.548), (1.441, 0.9627, 6.91), (-3.202, -1.326, 5.548), (2.666, 2.188, 5.548), (-3.399, -0.6761, 5.548), (1.225, 1.225, 6.91), (-3.466, -3.686e-08, 5.548), (2.188, 2.666, 5.548), (-3.399, 0.6761, 5.548), (0.9627, 1.441, 6.91), (-3.202, 1.326, 5.548), (1.626, 3.042, 5.548), (-2.882, 1.925, 5.548), (0.6631, 1.601, 6.91), (-2.451, 2.451, 5.548), (1.001, 3.301, 5.548), (-1.925, 2.882, 5.548), (0.3381, 1.7, 6.91), (-1.326, 3.202, 5.548), (-3.511e-08, 1.733, 6.91), (-0.6761, 3.399, 5.548), (-2.463e-08, -3.031e-08, 7.509), (-0.3381, -3.432, 5.548), (-0.3381, -1.7, 6.91), (-1.001, -3.301, 5.548), (-0.6631, -1.601, 6.91), (-1.626, -3.042, 5.548), (-0.9627, -1.441, 6.91), (-2.188, -2.666, 5.548), (-1.225, -1.225, 6.91), (-2.666, -2.188, 5.548), (-1.441, -0.9627, 6.91), (-3.042, -1.626, 5.548), (-1.601, -0.6631, 6.91), (-3.301, -1.001, 5.548), (-1.7, -0.3381, 6.91), (-3.432, -0.3381, 5.548), (-1.733, -3.686e-08, 6.91), (-3.432, 0.3381, 5.548), (-1.7, 0.3381, 6.91), (-3.301, 1.001, 5.548), (-1.601, 0.6631, 6.91), (-3.042, 1.626, 5.548), (-1.441, 0.9627, 6.91), (-2.666, 2.188, 5.548), (-1.225, 1.225, 6.91), (-2.188, 2.666, 5.548), (-0.9627, 1.441, 6.91), (-1.626, 3.042, 5.548), (-0.6631, 1.601, 6.91), (-1.001, 3.301, 5.548), (-0.3381, 1.7, 6.91), (-0.3381, 3.432, 5.548), (0.4865, 4.939, 3.636), (2.249e-07, 4.987, 3.636), (0.4865, -4.939, 3.636), (0.9729, 4.891, 3.636), (1.908, 4.607, 3.636), (1.441, -4.749, 3.636), (2.771, 4.147, 3.636), (3.526, 3.526, 3.636), (2.34, -4.377, 3.636), (4.147, 2.771, 3.636), (4.607, 1.908, 3.636), (3.148, -3.836, 3.636), (4.891, 0.9729, 3.636), (4.987, -5.994e-08, 3.636), (3.836, -3.148, 3.636), (4.891, -0.9729, 3.636), (4.607, -1.908, 3.636), (4.377, -2.34, 3.636), (4.147, -2.771, 3.636), (3.526, -3.526, 3.636), (4.749, -1.441, 3.636), (2.771, -4.147, 3.636), (1.908, -4.607, 3.636), (4.939, -0.4865, 3.636), (0.9729, -4.891, 3.636), (2.249e-07, -4.987, 3.636), (4.939, 0.4865, 3.636), (-0.9729, -4.891, 3.636), (-1.908, -4.607, 3.636), (4.749, 1.441, 3.636), (-2.771, -4.147, 3.636), (-3.526, -3.526, 3.636), (4.377, 2.34, 3.636), (-4.147, -2.771, 3.636), (-4.607, -1.908, 3.636), (3.836, 3.148, 3.636), (-4.891, -0.9729, 3.636), (-4.987, -5.994e-08, 3.636), (3.148, 3.836, 3.636), (-4.891, 0.9729, 3.636), (-4.607, 1.908, 3.636), (2.34, 4.377, 3.636), (-4.147, 2.771, 3.636), (-3.526, 3.526, 3.636), (1.441, 4.749, 3.636), (-2.771, 4.147, 3.636), (-1.908, 4.607, 3.636), (-0.9729, 4.891, 3.636), (-0.4865, -4.939, 3.636), (-1.441, -4.749, 3.636), (-2.34, -4.377, 3.636), (-3.148, -3.836, 3.636), (-3.836, -3.148, 3.636), (-4.377, -2.34, 3.636), (-4.749, -1.441, 3.636), (-4.939, -0.4865, 3.636), (-4.939, 0.4865, 3.636), (-4.749, 1.441, 3.636), (-4.377, 2.34, 3.636), (-3.836, 3.148, 3.636), (-3.148, 3.836, 3.636), (-2.34, 4.377, 3.636), (-1.441, 4.749, 3.636), (-0.4865, 4.939, 3.636)], [], [(0, 1, 9, 8, 7, 6, 5, 4, 3, 2), (86, 85, 87), (31, 75, 27), (12, 73, 10), (85, 75, 87), (29, 31, 27), (14, 71, 69), (87, 75, 89), (29, 27, 36), (16, 67, 65), (88, 87, 89), (27, 75, 23), (18, 63, 61), (88, 89, 58), (25, 27, 23), (20, 59, 57), (89, 75, 91), (25, 23, 38), (22, 55, 53), (90, 89, 91), (23, 75, 19), (24, 51, 49), (90, 91, 60), (21, 23, 19), (26, 47, 45), (91, 75, 93), (21, 19, 40), (28, 43, 41), (92, 91, 93), (19, 75, 15), (30, 39, 37), (92, 93, 62), (17, 19, 15), (32, 35, 33), (93, 75, 95), (17, 15, 42), (34, 31, 29), (94, 93, 95), (15, 75, 11), (36, 27, 25), (94, 95, 64), (13, 15, 11), (38, 23, 21), (95, 75, 97), (13, 11, 44), (40, 19, 17), (96, 95, 97), (11, 75, 77), (42, 15, 13), (96, 97, 66), (76, 11, 77), (44, 11, 76), (97, 75, 99), (76, 77, 46), (46, 77, 78), (98, 97, 99), (77, 75, 79), (48, 79, 80), (98, 99, 68), (78, 77, 79), (50, 81, 82), (99, 75, 101), (78, 79, 48), (52, 83, 84), (100, 99, 101), (79, 75, 81), (54, 85, 86), (100, 101, 70), (80, 79, 81), (56, 87, 88), (101, 75, 103), (80, 81, 50), (58, 89, 90), (102, 101, 103), (81, 75, 83), (60, 91, 92), (102, 103, 72), (82, 81, 83), (62, 93, 94), (103, 75, 105), (82, 83, 52), (64, 95, 96), (104, 103, 105), (83, 75, 85), (66, 97, 98), (104, 105, 74), (84, 83, 85), (68, 99, 100), (105, 75, 73), (84, 85, 54), (70, 101, 102), (106, 105, 73), (106, 73, 12), (72, 103, 104), (86, 87, 56), (33, 31, 34), (74, 105, 106), (33, 35, 31), (35, 75, 31), (37, 35, 32), (37, 39, 35), (39, 75, 35), (41, 39, 30), (41, 43, 39), (43, 75, 39), (45, 43, 28), (45, 47, 43), (47, 75, 43), (49, 47, 26), (49, 51, 47), (51, 75, 47), (53, 51, 24), (53, 55, 51), (55, 75, 51), (57, 55, 22), (57, 59, 55), (59, 75, 55), (61, 59, 20), (61, 63, 59), (63, 75, 59), (65, 63, 18), (65, 67, 63), (67, 75, 63), (69, 67, 16), (69, 71, 67), (71, 75, 67), (10, 71, 14), (10, 73, 71), (73, 75, 71), (106, 12, 108, 170), (54, 86, 160, 140), (33, 34, 125, 124), (44, 76, 155, 132), (36, 25, 118, 126), (10, 14, 110, 107), (53, 24, 117, 139), (96, 66, 149, 165), (20, 57, 142, 114), (64, 96, 165, 147), (86, 56, 141, 160), (48, 80, 157, 135), (74, 106, 170, 154), (76, 46, 134, 155), (30, 37, 127, 122), (29, 36, 126, 121), (14, 69, 151, 110), (58, 90, 162, 143), (49, 26, 119, 136), (98, 68, 150, 166), (40, 17, 112, 129), (69, 16, 111, 151), (88, 58, 143, 161), (24, 49, 136, 117), (68, 100, 167, 150), (78, 48, 135, 156), (52, 84, 159, 138), (25, 38, 128, 118), (34, 29, 121, 125), (45, 28, 120, 133), (100, 70, 152, 167), (18, 61, 145, 113), (62, 94, 164, 146), (65, 18, 113, 148), (90, 60, 144, 162), (46, 78, 156, 134), (80, 50, 137, 157), (28, 41, 130, 120), (72, 104, 169, 153), (21, 40, 129, 115), (56, 88, 161, 141), (41, 30, 122, 130), (102, 72, 153, 168), (38, 21, 115, 128), (61, 20, 114, 145), (92, 62, 146, 163), (22, 53, 139, 116), (66, 98, 166, 149), (82, 52, 138, 158), (50, 82, 158, 137), (17, 42, 131, 112), (32, 33, 124, 123), (12, 10, 107, 108), (37, 32, 123, 127), (104, 74, 154, 169), (16, 65, 148, 111), (60, 92, 163, 144), (57, 22, 116, 142), (94, 64, 147, 164), (84, 54, 140, 159), (26, 45, 133, 119), (70, 102, 168, 152), (42, 13, 109, 131), (13, 44, 132, 109)])
_uv = me_cylinder_003.uv_layers.new(name='UVMap')
_uv.uv.foreach_set('vector', [0.3911, 0.4442, 0.25, 0.49, 0.1089, 0.4442, 0.02175, 0.3242, 0.02175, 0.1758, 0.1089, 0.05584, 0.25, 0.01, 0.3911, 0.05584, 0.4783, 0.1758, 0.4783, 0.3242, 0.03936, 0.1374, 0.1502, 0.1833, 0.1391, 0.2041, 0.3498, 0.1833, 0.25, 0.25, 0.3349, 0.1651, 0.25, 0.49, 0.25, 0.37, 0.2734, 0.4877, 0.1502, 0.1833, 0.25, 0.25, 0.1391, 0.2041, 0.4346, 0.09848, 0.3498, 0.1833, 0.3349, 0.1651, 0.2968, 0.4854, 0.2734, 0.3677, 0.3193, 0.4786, 0.1391, 0.2041, 0.25, 0.25, 0.1323, 0.2266, 0.4346, 0.09848, 0.3349, 0.1651, 0.4197, 0.08029, 0.3418, 0.4717, 0.2959, 0.3609, 0.3626, 0.4606, 0.02144, 0.1807, 0.1391, 0.2041, 0.1323, 0.2266, 0.3349, 0.1651, 0.25, 0.25, 0.3167, 0.1502, 0.3833, 0.4496, 0.3167, 0.3498, 0.4015, 0.4346, 0.02144, 0.1807, 0.1323, 0.2266, 0.01461, 0.2032, 0.4015, 0.06537, 0.3349, 0.1651, 0.3167, 0.1502, 0.4197, 0.4197, 0.3349, 0.3349, 0.4346, 0.4015, 0.1323, 0.2266, 0.25, 0.25, 0.13, 0.25, 0.4015, 0.06537, 0.3167, 0.1502, 0.3833, 0.05045, 0.4496, 0.3833, 0.3498, 0.3167, 0.4606, 0.3626, 0.01231, 0.2266, 0.1323, 0.2266, 0.13, 0.25, 0.3167, 0.1502, 0.25, 0.25, 0.2959, 0.1391, 0.4717, 0.3418, 0.3609, 0.2959, 0.4786, 0.3193, 0.01231, 0.2266, 0.13, 0.25, 0.01, 0.25, 0.3626, 0.03936, 0.3167, 0.1502, 0.2959, 0.1391, 0.4854, 0.2968, 0.3677, 0.2734, 0.4877, 0.2734, 0.13, 0.25, 0.25, 0.25, 0.1323, 0.2734, 0.3626, 0.03936, 0.2959, 0.1391, 0.3418, 0.02827, 0.49, 0.25, 0.37, 0.25, 0.4877, 0.2266, 0.01231, 0.2734, 0.13, 0.25, 0.1323, 0.2734, 0.2959, 0.1391, 0.25, 0.25, 0.2734, 0.1323, 0.4854, 0.2032, 0.3677, 0.2266, 0.4786, 0.1807, 0.01231, 0.2734, 0.1323, 0.2734, 0.01461, 0.2968, 0.3193, 0.02144, 0.2959, 0.1391, 0.2734, 0.1323, 0.4717, 0.1582, 0.3609, 0.2041, 0.4606, 0.1374, 0.1323, 0.2734, 0.25, 0.25, 0.1391, 0.2959, 0.3193, 0.02144, 0.2734, 0.1323, 0.2968, 0.01461, 0.4496, 0.1167, 0.3498, 0.1833, 0.4346, 0.09848, 0.02144, 0.3193, 0.1323, 0.2734, 0.1391, 0.2959, 0.2734, 0.1323, 0.25, 0.25, 0.25, 0.13, 0.4197, 0.08029, 0.3349, 0.1651, 0.4015, 0.06537, 0.02144, 0.3193, 0.1391, 0.2959, 0.02827, 0.3418, 0.2734, 0.01231, 0.2734, 0.1323, 0.25, 0.13, 0.3833, 0.05045, 0.3167, 0.1502, 0.3626, 0.03936, 0.1391, 0.2959, 0.25, 0.25, 0.1502, 0.3167, 0.2734, 0.01231, 0.25, 0.13, 0.25, 0.01, 0.3418, 0.02827, 0.2959, 0.1391, 0.3193, 0.02144, 0.03936, 0.3626, 0.1391, 0.2959, 0.1502, 0.3167, 0.25, 0.13, 0.25, 0.25, 0.2266, 0.1323, 0.2968, 0.01461, 0.2734, 0.1323, 0.2734, 0.01231, 0.03936, 0.3626, 0.1502, 0.3167, 0.05045, 0.3833, 0.2266, 0.01231, 0.25, 0.13, 0.2266, 0.1323, 0.25, 0.01, 0.25, 0.13, 0.2266, 0.01231, 0.1502, 0.3167, 0.25, 0.25, 0.1651, 0.3349, 0.2266, 0.01231, 0.2266, 0.1323, 0.2032, 0.01461, 0.2032, 0.01461, 0.2266, 0.1323, 0.1807, 0.02144, 0.06537, 0.4015, 0.1502, 0.3167, 0.1651, 0.3349, 0.2266, 0.1323, 0.25, 0.25, 0.2041, 0.1391, 0.1582, 0.02827, 0.2041, 0.1391, 0.1374, 0.03936, 0.06537, 0.4015, 0.1651, 0.3349, 0.08029, 0.4197, 0.1807, 0.02144, 0.2266, 0.1323, 0.2041, 0.1391, 0.1167, 0.05045, 0.1833, 0.1502, 0.09848, 0.06537, 0.1651, 0.3349, 0.25, 0.25, 0.1833, 0.3498, 0.1807, 0.02144, 0.2041, 0.1391, 0.1582, 0.02827, 0.08029, 0.08029, 0.1651, 0.1651, 0.06537, 0.09848, 0.09848, 0.4346, 0.1651, 0.3349, 0.1833, 0.3498, 0.2041, 0.1391, 0.25, 0.25, 0.1833, 0.1502, 0.05045, 0.1167, 0.1502, 0.1833, 0.03936, 0.1374, 0.09848, 0.4346, 0.1833, 0.3498, 0.1167, 0.4496, 0.1374, 0.03936, 0.2041, 0.1391, 0.1833, 0.1502, 0.02827, 0.1582, 0.1391, 0.2041, 0.02144, 0.1807, 0.1833, 0.3498, 0.25, 0.25, 0.2041, 0.3609, 0.1374, 0.03936, 0.1833, 0.1502, 0.1167, 0.05045, 0.01461, 0.2032, 0.1323, 0.2266, 0.01231, 0.2266, 0.1374, 0.4606, 0.1833, 0.3498, 0.2041, 0.3609, 0.1833, 0.1502, 0.25, 0.25, 0.1651, 0.1651, 0.01, 0.25, 0.13, 0.25, 0.01231, 0.2734, 0.1374, 0.4606, 0.2041, 0.3609, 0.1582, 0.4717, 0.09848, 0.06537, 0.1833, 0.1502, 0.1651, 0.1651, 0.01461, 0.2968, 0.1323, 0.2734, 0.02144, 0.3193, 0.2041, 0.3609, 0.25, 0.25, 0.2266, 0.3677, 0.09848, 0.06537, 0.1651, 0.1651, 0.08029, 0.08029, 0.02827, 0.3418, 0.1391, 0.2959, 0.03936, 0.3626, 0.1807, 0.4786, 0.2041, 0.3609, 0.2266, 0.3677, 0.1651, 0.1651, 0.25, 0.25, 0.1502, 0.1833, 0.05045, 0.3833, 0.1502, 0.3167, 0.06537, 0.4015, 0.1807, 0.4786, 0.2266, 0.3677, 0.2032, 0.4854, 0.06537, 0.09848, 0.1651, 0.1651, 0.1502, 0.1833, 0.08029, 0.4197, 0.1651, 0.3349, 0.09848, 0.4346, 0.2266, 0.3677, 0.25, 0.25, 0.25, 0.37, 0.06537, 0.09848, 0.1502, 0.1833, 0.05045, 0.1167, 0.1167, 0.4496, 0.1833, 0.3498, 0.1374, 0.4606, 0.2266, 0.4877, 0.2266, 0.3677, 0.25, 0.37, 0.2266, 0.4877, 0.25, 0.37, 0.25, 0.49, 0.1582, 0.4717, 0.2041, 0.3609, 0.1807, 0.4786, 0.03936, 0.1374, 0.1391, 0.2041, 0.02827, 0.1582, 0.4606, 0.1374, 0.3498, 0.1833, 0.4496, 0.1167, 0.2032, 0.4854, 0.2266, 0.3677, 0.2266, 0.4877, 0.4606, 0.1374, 0.3609, 0.2041, 0.3498, 0.1833, 0.3609, 0.2041, 0.25, 0.25, 0.3498, 0.1833, 0.4786, 0.1807, 0.3609, 0.2041, 0.4717, 0.1582, 0.4786, 0.1807, 0.3677, 0.2266, 0.3609, 0.2041, 0.3677, 0.2266, 0.25, 0.25, 0.3609, 0.2041, 0.4877, 0.2266, 0.3677, 0.2266, 0.4854, 0.2032, 0.4877, 0.2266, 0.37, 0.25, 0.3677, 0.2266, 0.37, 0.25, 0.25, 0.25, 0.3677, 0.2266, 0.4877, 0.2734, 0.37, 0.25, 0.49, 0.25, 0.4877, 0.2734, 0.3677, 0.2734, 0.37, 0.25, 0.3677, 0.2734, 0.25, 0.25, 0.37, 0.25, 0.4786, 0.3193, 0.3677, 0.2734, 0.4854, 0.2968, 0.4786, 0.3193, 0.3609, 0.2959, 0.3677, 0.2734, 0.3609, 0.2959, 0.25, 0.25, 0.3677, 0.2734, 0.4606, 0.3626, 0.3609, 0.2959, 0.4717, 0.3418, 0.4606, 0.3626, 0.3498, 0.3167, 0.3609, 0.2959, 0.3498, 0.3167, 0.25, 0.25, 0.3609, 0.2959, 0.4346, 0.4015, 0.3498, 0.3167, 0.4496, 0.3833, 0.4346, 0.4015, 0.3349, 0.3349, 0.3498, 0.3167, 0.3349, 0.3349, 0.25, 0.25, 0.3498, 0.3167, 0.4015, 0.4346, 0.3349, 0.3349, 0.4197, 0.4197, 0.4015, 0.4346, 0.3167, 0.3498, 0.3349, 0.3349, 0.3167, 0.3498, 0.25, 0.25, 0.3349, 0.3349, 0.3626, 0.4606, 0.3167, 0.3498, 0.3833, 0.4496, 0.3626, 0.4606, 0.2959, 0.3609, 0.3167, 0.3498, 0.2959, 0.3609, 0.25, 0.25, 0.3167, 0.3498, 0.3193, 0.4786, 0.2959, 0.3609, 0.3418, 0.4717, 0.3193, 0.4786, 0.2734, 0.3677, 0.2959, 0.3609, 0.2734, 0.3677, 0.25, 0.25, 0.2959, 0.3609, 0.2734, 0.4877, 0.2734, 0.3677, 0.2968, 0.4854, 0.2734, 0.4877, 0.25, 0.37, 0.2734, 0.3677, 0.25, 0.37, 0.25, 0.25, 0.2734, 0.3677, 0.2266, 0.4877, 0.25, 0.49, 0.25, 0.49, 0.2266, 0.4877, 0.05045, 0.1167, 0.03936, 0.1374, 0.03936, 0.1374, 0.05045, 0.1167, 0.4606, 0.1374, 0.4496, 0.1167, 0.4496, 0.1167, 0.4606, 0.1374, 0.25, 0.01, 0.2266, 0.01231, 0.2266, 0.01231, 0.25, 0.01, 0.4197, 0.08029, 0.4015, 0.06537, 0.4015, 0.06537, 0.4197, 0.08029, 0.2734, 0.4877, 0.2968, 0.4854, 0.2968, 0.4854, 0.2734, 0.4877, 0.4606, 0.3626, 0.4717, 0.3418, 0.4717, 0.3418, 0.4606, 0.3626, 0.03936, 0.3626, 0.05045, 0.3833, 0.05045, 0.3833, 0.03936, 0.3626, 0.4197, 0.4197, 0.4346, 0.4015, 0.4346, 0.4015, 0.4197, 0.4197, 0.02827, 0.3418, 0.03936, 0.3626, 0.03936, 0.3626, 0.02827, 0.3418, 0.03936, 0.1374, 0.02827, 0.1582, 0.02827, 0.1582, 0.03936, 0.1374, 0.1582, 0.02827, 0.1374, 0.03936, 0.1374, 0.03936, 0.1582, 0.02827, 0.2032, 0.4854, 0.2266, 0.4877, 0.2266, 0.4877, 0.2032, 0.4854, 0.2266, 0.01231, 0.2032, 0.01461, 0.2032, 0.01461, 0.2266, 0.01231, 0.4854, 0.2032, 0.4786, 0.1807, 0.4786, 0.1807, 0.4854, 0.2032, 0.4346, 0.09848, 0.4197, 0.08029, 0.4197, 0.08029, 0.4346, 0.09848, 0.2968, 0.4854, 0.3193, 0.4786, 0.3193, 0.4786, 0.2968, 0.4854, 0.01461, 0.2032, 0.01231, 0.2266, 0.01231, 0.2266, 0.01461, 0.2032, 0.4786, 0.3193, 0.4854, 0.2968, 0.4854, 0.2968, 0.4786, 0.3193, 0.06537, 0.4015, 0.08029, 0.4197, 0.08029, 0.4197, 0.06537, 0.4015, 0.3418, 0.02827, 0.3193, 0.02144, 0.3193, 0.02144, 0.3418, 0.02827, 0.3193, 0.4786, 0.3418, 0.4717, 0.3418, 0.4717, 0.3193, 0.4786, 0.02144, 0.1807, 0.01461, 0.2032, 0.01461, 0.2032, 0.02144, 0.1807, 0.4717, 0.3418, 0.4786, 0.3193, 0.4786, 0.3193, 0.4717, 0.3418, 0.08029, 0.4197, 0.09848, 0.4346, 0.09848, 0.4346, 0.08029, 0.4197, 0.1807, 0.02144, 0.1582, 0.02827, 0.1582, 0.02827, 0.1807, 0.02144, 0.08029, 0.08029, 0.06537, 0.09848, 0.06537, 0.09848, 0.08029, 0.08029, 0.4015, 0.06537, 0.3833, 0.05045, 0.3833, 0.05045, 0.4015, 0.06537, 0.4496, 0.1167, 0.4346, 0.09848, 0.4346, 0.09848, 0.4496, 0.1167, 0.4877, 0.2734, 0.49, 0.25, 0.49, 0.25, 0.4877, 0.2734, 0.09848, 0.4346, 0.1167, 0.4496, 0.1167, 0.4496, 0.09848, 0.4346, 0.3833, 0.4496, 0.4015, 0.4346, 0.4015, 0.4346, 0.3833, 0.4496, 0.01461, 0.2968, 0.02144, 0.3193, 0.02144, 0.3193, 0.01461, 0.2968, 0.3626, 0.4606, 0.3833, 0.4496, 0.3833, 0.4496, 0.3626, 0.4606, 0.01231, 0.2266, 0.01, 0.25, 0.01, 0.25, 0.01231, 0.2266, 0.2032, 0.01461, 0.1807, 0.02144, 0.1807, 0.02144, 0.2032, 0.01461, 0.1374, 0.03936, 0.1167, 0.05045, 0.1167, 0.05045, 0.1374, 0.03936, 0.49, 0.25, 0.4877, 0.2266, 0.4877, 0.2266, 0.49, 0.25, 0.1582, 0.4717, 0.1807, 0.4786, 0.1807, 0.4786, 0.1582, 0.4717, 0.3626, 0.03936, 0.3418, 0.02827, 0.3418, 0.02827, 0.3626, 0.03936, 0.02827, 0.1582, 0.02144, 0.1807, 0.02144, 0.1807, 0.02827, 0.1582, 0.4877, 0.2266, 0.4854, 0.2032, 0.4854, 0.2032, 0.4877, 0.2266, 0.1374, 0.4606, 0.1582, 0.4717, 0.1582, 0.4717, 0.1374, 0.4606, 0.3833, 0.05045, 0.3626, 0.03936, 0.3626, 0.03936, 0.3833, 0.05045, 0.4015, 0.4346, 0.4197, 0.4197, 0.4197, 0.4197, 0.4015, 0.4346, 0.01231, 0.2734, 0.01461, 0.2968, 0.01461, 0.2968, 0.01231, 0.2734, 0.4496, 0.3833, 0.4606, 0.3626, 0.4606, 0.3626, 0.4496, 0.3833, 0.05045, 0.3833, 0.06537, 0.4015, 0.06537, 0.4015, 0.05045, 0.3833, 0.09848, 0.06537, 0.08029, 0.08029, 0.08029, 0.08029, 0.09848, 0.06537, 0.1167, 0.05045, 0.09848, 0.06537, 0.09848, 0.06537, 0.1167, 0.05045, 0.3193, 0.02144, 0.2968, 0.01461, 0.2968, 0.01461, 0.3193, 0.02144, 0.4717, 0.1582, 0.4606, 0.1374, 0.4606, 0.1374, 0.4717, 0.1582, 0.25, 0.49, 0.2734, 0.4877, 0.2734, 0.4877, 0.25, 0.49, 0.4786, 0.1807, 0.4717, 0.1582, 0.4717, 0.1582, 0.4786, 0.1807, 0.1807, 0.4786, 0.2032, 0.4854, 0.2032, 0.4854, 0.1807, 0.4786, 0.3418, 0.4717, 0.3626, 0.4606, 0.3626, 0.4606, 0.3418, 0.4717, 0.01, 0.25, 0.01231, 0.2734, 0.01231, 0.2734, 0.01, 0.25, 0.4346, 0.4015, 0.4496, 0.3833, 0.4496, 0.3833, 0.4346, 0.4015, 0.02144, 0.3193, 0.02827, 0.3418, 0.02827, 0.3418, 0.02144, 0.3193, 0.06537, 0.09848, 0.05045, 0.1167, 0.05045, 0.1167, 0.06537, 0.09848, 0.4854, 0.2968, 0.4877, 0.2734, 0.4877, 0.2734, 0.4854, 0.2968, 0.1167, 0.4496, 0.1374, 0.4606, 0.1374, 0.4606, 0.1167, 0.4496, 0.2968, 0.01461, 0.2734, 0.01231, 0.2734, 0.01231, 0.2968, 0.01461, 0.2734, 0.01231, 0.25, 0.01, 0.25, 0.01, 0.2734, 0.01231])
me_cylinder_003.update()
me_cylinder_004 = bpy.data.meshes.new('Cylinder.004')
me_cylinder_004.from_pydata([(0.5878, 0.809, 7.0), (0.0, 1.0, 7.0), (0.9511, 0.309, 7.0), (0.9511, -0.309, 7.0), (0.5878, -0.809, 7.0), (0.0, -1.0, 7.0), (-0.5878, -0.809, 7.0), (-0.9511, -0.309, 7.0), (-0.9511, 0.309, 7.0), (-0.5878, 0.809, 7.0), (0.3381, 3.432, 5.548), (-3.511e-08, -1.733, 6.91), (-3.511e-08, 3.466, 5.548), (0.3381, -3.432, 5.548), (0.6761, 3.399, 5.548), (0.3381, -1.7, 6.91), (1.326, 3.202, 5.548), (1.001, -3.301, 5.548), (1.925, 2.882, 5.548), (0.6631, -1.601, 6.91), (2.451, 2.451, 5.548), (1.626, -3.042, 5.548), (2.882, 1.925, 5.548), (0.9627, -1.441, 6.91), (3.202, 1.326, 5.548), (2.188, -2.666, 5.548), (3.399, 0.6761, 5.548), (1.225, -1.225, 6.91), (3.466, -3.686e-08, 5.548), (2.666, -2.188, 5.548), (3.399, -0.6761, 5.548), (1.441, -0.9627, 6.91), (3.202, -1.326, 5.548), (3.042, -1.626, 5.548), (2.882, -1.925, 5.548), (1.601, -0.6631, 6.91), (2.451, -2.451, 5.548), (3.301, -1.001, 5.548), (1.925, -2.882, 5.548), (1.7, -0.3381, 6.91), (1.326, -3.202, 5.548), (3.432, -0.3381, 5.548), (0.6761, -3.399, 5.548), (1.733, -3.686e-08, 6.91), (-3.511e-08, -3.466, 5.548), (3.432, 0.3381, 5.548), (-0.6761, -3.399, 5.548), (1.7, 0.3381, 6.91), (-1.326, -3.202, 5.548), (3.301, 1.001, 5.548), (-1.925, -2.882, 5.548), (1.601, 0.6631, 6.91), (-2.451, -2.451, 5.548), (3.042, 1.626, 5.548), (-2.882, -1.925, 5.548), (1.441, 0.9627, 6.91), (-3.202, -1.326, 5.548), (2.666, 2.188, 5.548), (-3.399, -0.6761, 5.548), (1.225, 1.225, 6.91), (-3.466, -3.686e-08, 5.548), (2.188, 2.666, 5.548), (-3.399, 0.6761, 5.548), (0.9627, 1.441, 6.91), (-3.202, 1.326, 5.548), (1.626, 3.042, 5.548), (-2.882, 1.925, 5.548), (0.6631, 1.601, 6.91), (-2.451, 2.451, 5.548), (1.001, 3.301, 5.548), (-1.925, 2.882, 5.548), (0.3381, 1.7, 6.91), (-1.326, 3.202, 5.548), (-3.511e-08, 1.733, 6.91), (-0.6761, 3.399, 5.548), (-2.463e-08, -3.031e-08, 7.509), (-0.3381, -3.432, 5.548), (-0.3381, -1.7, 6.91), (-1.001, -3.301, 5.548), (-0.6631, -1.601, 6.91), (-1.626, -3.042, 5.548), (-0.9627, -1.441, 6.91), (-2.188, -2.666, 5.548), (-1.225, -1.225, 6.91), (-2.666, -2.188, 5.548), (-1.441, -0.9627, 6.91), (-3.042, -1.626, 5.548), (-1.601, -0.6631, 6.91), (-3.301, -1.001, 5.548), (-1.7, -0.3381, 6.91), (-3.432, -0.3381, 5.548), (-1.733, -3.686e-08, 6.91), (-3.432, 0.3381, 5.548), (-1.7, 0.3381, 6.91), (-3.301, 1.001, 5.548), (-1.601, 0.6631, 6.91), (-3.042, 1.626, 5.548), (-1.441, 0.9627, 6.91), (-2.666, 2.188, 5.548), (-1.225, 1.225, 6.91), (-2.188, 2.666, 5.548), (-0.9627, 1.441, 6.91), (-1.626, 3.042, 5.548), (-0.6631, 1.601, 6.91), (-1.001, 3.301, 5.548), (-0.3381, 1.7, 6.91), (-0.3381, 3.432, 5.548), (0.4865, 4.939, 3.636), (2.249e-07, 4.987, 3.636), (0.4865, -4.939, 3.636), (0.9729, 4.891, 3.636), (1.908, 4.607, 3.636), (1.441, -4.749, 3.636), (2.771, 4.147, 3.636), (3.526, 3.526, 3.636), (2.34, -4.377, 3.636), (4.147, 2.771, 3.636), (4.607, 1.908, 3.636), (3.148, -3.836, 3.636), (4.891, 0.9729, 3.636), (4.987, -5.994e-08, 3.636), (3.836, -3.148, 3.636), (4.891, -0.9729, 3.636), (4.607, -1.908, 3.636), (4.377, -2.34, 3.636), (4.147, -2.771, 3.636), (3.526, -3.526, 3.636), (4.749, -1.441, 3.636), (2.771, -4.147, 3.636), (1.908, -4.607, 3.636), (4.939, -0.4865, 3.636), (0.9729, -4.891, 3.636), (2.249e-07, -4.987, 3.636), (4.939, 0.4865, 3.636), (-0.9729, -4.891, 3.636), (-1.908, -4.607, 3.636), (4.749, 1.441, 3.636), (-2.771, -4.147, 3.636), (-3.526, -3.526, 3.636), (4.377, 2.34, 3.636), (-4.147, -2.771, 3.636), (-4.607, -1.908, 3.636), (3.836, 3.148, 3.636), (-4.891, -0.9729, 3.636), (-4.987, -5.994e-08, 3.636), (3.148, 3.836, 3.636), (-4.891, 0.9729, 3.636), (-4.607, 1.908, 3.636), (2.34, 4.377, 3.636), (-4.147, 2.771, 3.636), (-3.526, 3.526, 3.636), (1.441, 4.749, 3.636), (-2.771, 4.147, 3.636), (-1.908, 4.607, 3.636), (-0.9729, 4.891, 3.636), (-0.4865, -4.939, 3.636), (-1.441, -4.749, 3.636), (-2.34, -4.377, 3.636), (-3.148, -3.836, 3.636), (-3.836, -3.148, 3.636), (-4.377, -2.34, 3.636), (-4.749, -1.441, 3.636), (-4.939, -0.4865, 3.636), (-4.939, 0.4865, 3.636), (-4.749, 1.441, 3.636), (-4.377, 2.34, 3.636), (-3.836, 3.148, 3.636), (-3.148, 3.836, 3.636), (-2.34, 4.377, 3.636), (-1.441, 4.749, 3.636), (-0.4865, 4.939, 3.636)], [], [(0, 1, 9, 8, 7, 6, 5, 4, 3, 2), (86, 85, 87), (31, 75, 27), (12, 73, 10), (85, 75, 87), (29, 31, 27), (14, 71, 69), (87, 75, 89), (29, 27, 36), (16, 67, 65), (88, 87, 89), (27, 75, 23), (18, 63, 61), (88, 89, 58), (25, 27, 23), (20, 59, 57), (89, 75, 91), (25, 23, 38), (22, 55, 53), (90, 89, 91), (23, 75, 19), (24, 51, 49), (90, 91, 60), (21, 23, 19), (26, 47, 45), (91, 75, 93), (21, 19, 40), (28, 43, 41), (92, 91, 93), (19, 75, 15), (30, 39, 37), (92, 93, 62), (17, 19, 15), (32, 35, 33), (93, 75, 95), (17, 15, 42), (34, 31, 29), (94, 93, 95), (15, 75, 11), (36, 27, 25), (94, 95, 64), (13, 15, 11), (38, 23, 21), (95, 75, 97), (13, 11, 44), (40, 19, 17), (96, 95, 97), (11, 75, 77), (42, 15, 13), (96, 97, 66), (76, 11, 77), (44, 11, 76), (97, 75, 99), (76, 77, 46), (46, 77, 78), (98, 97, 99), (77, 75, 79), (48, 79, 80), (98, 99, 68), (78, 77, 79), (50, 81, 82), (99, 75, 101), (78, 79, 48), (52, 83, 84), (100, 99, 101), (79, 75, 81), (54, 85, 86), (100, 101, 70), (80, 79, 81), (56, 87, 88), (101, 75, 103), (80, 81, 50), (58, 89, 90), (102, 101, 103), (81, 75, 83), (60, 91, 92), (102, 103, 72), (82, 81, 83), (62, 93, 94), (103, 75, 105), (82, 83, 52), (64, 95, 96), (104, 103, 105), (83, 75, 85), (66, 97, 98), (104, 105, 74), (84, 83, 85), (68, 99, 100), (105, 75, 73), (84, 85, 54), (70, 101, 102), (106, 105, 73), (106, 73, 12), (72, 103, 104), (86, 87, 56), (33, 31, 34), (74, 105, 106), (33, 35, 31), (35, 75, 31), (37, 35, 32), (37, 39, 35), (39, 75, 35), (41, 39, 30), (41, 43, 39), (43, 75, 39), (45, 43, 28), (45, 47, 43), (47, 75, 43), (49, 47, 26), (49, 51, 47), (51, 75, 47), (53, 51, 24), (53, 55, 51), (55, 75, 51), (57, 55, 22), (57, 59, 55), (59, 75, 55), (61, 59, 20), (61, 63, 59), (63, 75, 59), (65, 63, 18), (65, 67, 63), (67, 75, 63), (69, 67, 16), (69, 71, 67), (71, 75, 67), (10, 71, 14), (10, 73, 71), (73, 75, 71), (106, 12, 108, 170), (54, 86, 160, 140), (33, 34, 125, 124), (44, 76, 155, 132), (36, 25, 118, 126), (10, 14, 110, 107), (53, 24, 117, 139), (96, 66, 149, 165), (20, 57, 142, 114), (64, 96, 165, 147), (86, 56, 141, 160), (48, 80, 157, 135), (74, 106, 170, 154), (76, 46, 134, 155), (30, 37, 127, 122), (29, 36, 126, 121), (14, 69, 151, 110), (58, 90, 162, 143), (49, 26, 119, 136), (98, 68, 150, 166), (40, 17, 112, 129), (69, 16, 111, 151), (88, 58, 143, 161), (24, 49, 136, 117), (68, 100, 167, 150), (78, 48, 135, 156), (52, 84, 159, 138), (25, 38, 128, 118), (34, 29, 121, 125), (45, 28, 120, 133), (100, 70, 152, 167), (18, 61, 145, 113), (62, 94, 164, 146), (65, 18, 113, 148), (90, 60, 144, 162), (46, 78, 156, 134), (80, 50, 137, 157), (28, 41, 130, 120), (72, 104, 169, 153), (21, 40, 129, 115), (56, 88, 161, 141), (41, 30, 122, 130), (102, 72, 153, 168), (38, 21, 115, 128), (61, 20, 114, 145), (92, 62, 146, 163), (22, 53, 139, 116), (66, 98, 166, 149), (82, 52, 138, 158), (50, 82, 158, 137), (17, 42, 131, 112), (32, 33, 124, 123), (12, 10, 107, 108), (37, 32, 123, 127), (104, 74, 154, 169), (16, 65, 148, 111), (60, 92, 163, 144), (57, 22, 116, 142), (94, 64, 147, 164), (84, 54, 140, 159), (26, 45, 133, 119), (70, 102, 168, 152), (42, 13, 109, 131), (13, 44, 132, 109)])
_uv = me_cylinder_004.uv_layers.new(name='UVMap')
_uv.uv.foreach_set('vector', [0.3911, 0.4442, 0.25, 0.49, 0.1089, 0.4442, 0.02175, 0.3242, 0.02175, 0.1758, 0.1089, 0.05584, 0.25, 0.01, 0.3911, 0.05584, 0.4783, 0.1758, 0.4783, 0.3242, 0.03936, 0.1374, 0.1502, 0.1833, 0.1391, 0.2041, 0.3498, 0.1833, 0.25, 0.25, 0.3349, 0.1651, 0.25, 0.49, 0.25, 0.37, 0.2734, 0.4877, 0.1502, 0.1833, 0.25, 0.25, 0.1391, 0.2041, 0.4346, 0.09848, 0.3498, 0.1833, 0.3349, 0.1651, 0.2968, 0.4854, 0.2734, 0.3677, 0.3193, 0.4786, 0.1391, 0.2041, 0.25, 0.25, 0.1323, 0.2266, 0.4346, 0.09848, 0.3349, 0.1651, 0.4197, 0.08029, 0.3418, 0.4717, 0.2959, 0.3609, 0.3626, 0.4606, 0.02144, 0.1807, 0.1391, 0.2041, 0.1323, 0.2266, 0.3349, 0.1651, 0.25, 0.25, 0.3167, 0.1502, 0.3833, 0.4496, 0.3167, 0.3498, 0.4015, 0.4346, 0.02144, 0.1807, 0.1323, 0.2266, 0.01461, 0.2032, 0.4015, 0.06537, 0.3349, 0.1651, 0.3167, 0.1502, 0.4197, 0.4197, 0.3349, 0.3349, 0.4346, 0.4015, 0.1323, 0.2266, 0.25, 0.25, 0.13, 0.25, 0.4015, 0.06537, 0.3167, 0.1502, 0.3833, 0.05045, 0.4496, 0.3833, 0.3498, 0.3167, 0.4606, 0.3626, 0.01231, 0.2266, 0.1323, 0.2266, 0.13, 0.25, 0.3167, 0.1502, 0.25, 0.25, 0.2959, 0.1391, 0.4717, 0.3418, 0.3609, 0.2959, 0.4786, 0.3193, 0.01231, 0.2266, 0.13, 0.25, 0.01, 0.25, 0.3626, 0.03936, 0.3167, 0.1502, 0.2959, 0.1391, 0.4854, 0.2968, 0.3677, 0.2734, 0.4877, 0.2734, 0.13, 0.25, 0.25, 0.25, 0.1323, 0.2734, 0.3626, 0.03936, 0.2959, 0.1391, 0.3418, 0.02827, 0.49, 0.25, 0.37, 0.25, 0.4877, 0.2266, 0.01231, 0.2734, 0.13, 0.25, 0.1323, 0.2734, 0.2959, 0.1391, 0.25, 0.25, 0.2734, 0.1323, 0.4854, 0.2032, 0.3677, 0.2266, 0.4786, 0.1807, 0.01231, 0.2734, 0.1323, 0.2734, 0.01461, 0.2968, 0.3193, 0.02144, 0.2959, 0.1391, 0.2734, 0.1323, 0.4717, 0.1582, 0.3609, 0.2041, 0.4606, 0.1374, 0.1323, 0.2734, 0.25, 0.25, 0.1391, 0.2959, 0.3193, 0.02144, 0.2734, 0.1323, 0.2968, 0.01461, 0.4496, 0.1167, 0.3498, 0.1833, 0.4346, 0.09848, 0.02144, 0.3193, 0.1323, 0.2734, 0.1391, 0.2959, 0.2734, 0.1323, 0.25, 0.25, 0.25, 0.13, 0.4197, 0.08029, 0.3349, 0.1651, 0.4015, 0.06537, 0.02144, 0.3193, 0.1391, 0.2959, 0.02827, 0.3418, 0.2734, 0.01231, 0.2734, 0.1323, 0.25, 0.13, 0.3833, 0.05045, 0.3167, 0.1502, 0.3626, 0.03936, 0.1391, 0.2959, 0.25, 0.25, 0.1502, 0.3167, 0.2734, 0.01231, 0.25, 0.13, 0.25, 0.01, 0.3418, 0.02827, 0.2959, 0.1391, 0.3193, 0.02144, 0.03936, 0.3626, 0.1391, 0.2959, 0.1502, 0.3167, 0.25, 0.13, 0.25, 0.25, 0.2266, 0.1323, 0.2968, 0.01461, 0.2734, 0.1323, 0.2734, 0.01231, 0.03936, 0.3626, 0.1502, 0.3167, 0.05045, 0.3833, 0.2266, 0.01231, 0.25, 0.13, 0.2266, 0.1323, 0.25, 0.01, 0.25, 0.13, 0.2266, 0.01231, 0.1502, 0.3167, 0.25, 0.25, 0.1651, 0.3349, 0.2266, 0.01231, 0.2266, 0.1323, 0.2032, 0.01461, 0.2032, 0.01461, 0.2266, 0.1323, 0.1807, 0.02144, 0.06537, 0.4015, 0.1502, 0.3167, 0.1651, 0.3349, 0.2266, 0.1323, 0.25, 0.25, 0.2041, 0.1391, 0.1582, 0.02827, 0.2041, 0.1391, 0.1374, 0.03936, 0.06537, 0.4015, 0.1651, 0.3349, 0.08029, 0.4197, 0.1807, 0.02144, 0.2266, 0.1323, 0.2041, 0.1391, 0.1167, 0.05045, 0.1833, 0.1502, 0.09848, 0.06537, 0.1651, 0.3349, 0.25, 0.25, 0.1833, 0.3498, 0.1807, 0.02144, 0.2041, 0.1391, 0.1582, 0.02827, 0.08029, 0.08029, 0.1651, 0.1651, 0.06537, 0.09848, 0.09848, 0.4346, 0.1651, 0.3349, 0.1833, 0.3498, 0.2041, 0.1391, 0.25, 0.25, 0.1833, 0.1502, 0.05045, 0.1167, 0.1502, 0.1833, 0.03936, 0.1374, 0.09848, 0.4346, 0.1833, 0.3498, 0.1167, 0.4496, 0.1374, 0.03936, 0.2041, 0.1391, 0.1833, 0.1502, 0.02827, 0.1582, 0.1391, 0.2041, 0.02144, 0.1807, 0.1833, 0.3498, 0.25, 0.25, 0.2041, 0.3609, 0.1374, 0.03936, 0.1833, 0.1502, 0.1167, 0.05045, 0.01461, 0.2032, 0.1323, 0.2266, 0.01231, 0.2266, 0.1374, 0.4606, 0.1833, 0.3498, 0.2041, 0.3609, 0.1833, 0.1502, 0.25, 0.25, 0.1651, 0.1651, 0.01, 0.25, 0.13, 0.25, 0.01231, 0.2734, 0.1374, 0.4606, 0.2041, 0.3609, 0.1582, 0.4717, 0.09848, 0.06537, 0.1833, 0.1502, 0.1651, 0.1651, 0.01461, 0.2968, 0.1323, 0.2734, 0.02144, 0.3193, 0.2041, 0.3609, 0.25, 0.25, 0.2266, 0.3677, 0.09848, 0.06537, 0.1651, 0.1651, 0.08029, 0.08029, 0.02827, 0.3418, 0.1391, 0.2959, 0.03936, 0.3626, 0.1807, 0.4786, 0.2041, 0.3609, 0.2266, 0.3677, 0.1651, 0.1651, 0.25, 0.25, 0.1502, 0.1833, 0.05045, 0.3833, 0.1502, 0.3167, 0.06537, 0.4015, 0.1807, 0.4786, 0.2266, 0.3677, 0.2032, 0.4854, 0.06537, 0.09848, 0.1651, 0.1651, 0.1502, 0.1833, 0.08029, 0.4197, 0.1651, 0.3349, 0.09848, 0.4346, 0.2266, 0.3677, 0.25, 0.25, 0.25, 0.37, 0.06537, 0.09848, 0.1502, 0.1833, 0.05045, 0.1167, 0.1167, 0.4496, 0.1833, 0.3498, 0.1374, 0.4606, 0.2266, 0.4877, 0.2266, 0.3677, 0.25, 0.37, 0.2266, 0.4877, 0.25, 0.37, 0.25, 0.49, 0.1582, 0.4717, 0.2041, 0.3609, 0.1807, 0.4786, 0.03936, 0.1374, 0.1391, 0.2041, 0.02827, 0.1582, 0.4606, 0.1374, 0.3498, 0.1833, 0.4496, 0.1167, 0.2032, 0.4854, 0.2266, 0.3677, 0.2266, 0.4877, 0.4606, 0.1374, 0.3609, 0.2041, 0.3498, 0.1833, 0.3609, 0.2041, 0.25, 0.25, 0.3498, 0.1833, 0.4786, 0.1807, 0.3609, 0.2041, 0.4717, 0.1582, 0.4786, 0.1807, 0.3677, 0.2266, 0.3609, 0.2041, 0.3677, 0.2266, 0.25, 0.25, 0.3609, 0.2041, 0.4877, 0.2266, 0.3677, 0.2266, 0.4854, 0.2032, 0.4877, 0.2266, 0.37, 0.25, 0.3677, 0.2266, 0.37, 0.25, 0.25, 0.25, 0.3677, 0.2266, 0.4877, 0.2734, 0.37, 0.25, 0.49, 0.25, 0.4877, 0.2734, 0.3677, 0.2734, 0.37, 0.25, 0.3677, 0.2734, 0.25, 0.25, 0.37, 0.25, 0.4786, 0.3193, 0.3677, 0.2734, 0.4854, 0.2968, 0.4786, 0.3193, 0.3609, 0.2959, 0.3677, 0.2734, 0.3609, 0.2959, 0.25, 0.25, 0.3677, 0.2734, 0.4606, 0.3626, 0.3609, 0.2959, 0.4717, 0.3418, 0.4606, 0.3626, 0.3498, 0.3167, 0.3609, 0.2959, 0.3498, 0.3167, 0.25, 0.25, 0.3609, 0.2959, 0.4346, 0.4015, 0.3498, 0.3167, 0.4496, 0.3833, 0.4346, 0.4015, 0.3349, 0.3349, 0.3498, 0.3167, 0.3349, 0.3349, 0.25, 0.25, 0.3498, 0.3167, 0.4015, 0.4346, 0.3349, 0.3349, 0.4197, 0.4197, 0.4015, 0.4346, 0.3167, 0.3498, 0.3349, 0.3349, 0.3167, 0.3498, 0.25, 0.25, 0.3349, 0.3349, 0.3626, 0.4606, 0.3167, 0.3498, 0.3833, 0.4496, 0.3626, 0.4606, 0.2959, 0.3609, 0.3167, 0.3498, 0.2959, 0.3609, 0.25, 0.25, 0.3167, 0.3498, 0.3193, 0.4786, 0.2959, 0.3609, 0.3418, 0.4717, 0.3193, 0.4786, 0.2734, 0.3677, 0.2959, 0.3609, 0.2734, 0.3677, 0.25, 0.25, 0.2959, 0.3609, 0.2734, 0.4877, 0.2734, 0.3677, 0.2968, 0.4854, 0.2734, 0.4877, 0.25, 0.37, 0.2734, 0.3677, 0.25, 0.37, 0.25, 0.25, 0.2734, 0.3677, 0.2266, 0.4877, 0.25, 0.49, 0.25, 0.49, 0.2266, 0.4877, 0.05045, 0.1167, 0.03936, 0.1374, 0.03936, 0.1374, 0.05045, 0.1167, 0.4606, 0.1374, 0.4496, 0.1167, 0.4496, 0.1167, 0.4606, 0.1374, 0.25, 0.01, 0.2266, 0.01231, 0.2266, 0.01231, 0.25, 0.01, 0.4197, 0.08029, 0.4015, 0.06537, 0.4015, 0.06537, 0.4197, 0.08029, 0.2734, 0.4877, 0.2968, 0.4854, 0.2968, 0.4854, 0.2734, 0.4877, 0.4606, 0.3626, 0.4717, 0.3418, 0.4717, 0.3418, 0.4606, 0.3626, 0.03936, 0.3626, 0.05045, 0.3833, 0.05045, 0.3833, 0.03936, 0.3626, 0.4197, 0.4197, 0.4346, 0.4015, 0.4346, 0.4015, 0.4197, 0.4197, 0.02827, 0.3418, 0.03936, 0.3626, 0.03936, 0.3626, 0.02827, 0.3418, 0.03936, 0.1374, 0.02827, 0.1582, 0.02827, 0.1582, 0.03936, 0.1374, 0.1582, 0.02827, 0.1374, 0.03936, 0.1374, 0.03936, 0.1582, 0.02827, 0.2032, 0.4854, 0.2266, 0.4877, 0.2266, 0.4877, 0.2032, 0.4854, 0.2266, 0.01231, 0.2032, 0.01461, 0.2032, 0.01461, 0.2266, 0.01231, 0.4854, 0.2032, 0.4786, 0.1807, 0.4786, 0.1807, 0.4854, 0.2032, 0.4346, 0.09848, 0.4197, 0.08029, 0.4197, 0.08029, 0.4346, 0.09848, 0.2968, 0.4854, 0.3193, 0.4786, 0.3193, 0.4786, 0.2968, 0.4854, 0.01461, 0.2032, 0.01231, 0.2266, 0.01231, 0.2266, 0.01461, 0.2032, 0.4786, 0.3193, 0.4854, 0.2968, 0.4854, 0.2968, 0.4786, 0.3193, 0.06537, 0.4015, 0.08029, 0.4197, 0.08029, 0.4197, 0.06537, 0.4015, 0.3418, 0.02827, 0.3193, 0.02144, 0.3193, 0.02144, 0.3418, 0.02827, 0.3193, 0.4786, 0.3418, 0.4717, 0.3418, 0.4717, 0.3193, 0.4786, 0.02144, 0.1807, 0.01461, 0.2032, 0.01461, 0.2032, 0.02144, 0.1807, 0.4717, 0.3418, 0.4786, 0.3193, 0.4786, 0.3193, 0.4717, 0.3418, 0.08029, 0.4197, 0.09848, 0.4346, 0.09848, 0.4346, 0.08029, 0.4197, 0.1807, 0.02144, 0.1582, 0.02827, 0.1582, 0.02827, 0.1807, 0.02144, 0.08029, 0.08029, 0.06537, 0.09848, 0.06537, 0.09848, 0.08029, 0.08029, 0.4015, 0.06537, 0.3833, 0.05045, 0.3833, 0.05045, 0.4015, 0.06537, 0.4496, 0.1167, 0.4346, 0.09848, 0.4346, 0.09848, 0.4496, 0.1167, 0.4877, 0.2734, 0.49, 0.25, 0.49, 0.25, 0.4877, 0.2734, 0.09848, 0.4346, 0.1167, 0.4496, 0.1167, 0.4496, 0.09848, 0.4346, 0.3833, 0.4496, 0.4015, 0.4346, 0.4015, 0.4346, 0.3833, 0.4496, 0.01461, 0.2968, 0.02144, 0.3193, 0.02144, 0.3193, 0.01461, 0.2968, 0.3626, 0.4606, 0.3833, 0.4496, 0.3833, 0.4496, 0.3626, 0.4606, 0.01231, 0.2266, 0.01, 0.25, 0.01, 0.25, 0.01231, 0.2266, 0.2032, 0.01461, 0.1807, 0.02144, 0.1807, 0.02144, 0.2032, 0.01461, 0.1374, 0.03936, 0.1167, 0.05045, 0.1167, 0.05045, 0.1374, 0.03936, 0.49, 0.25, 0.4877, 0.2266, 0.4877, 0.2266, 0.49, 0.25, 0.1582, 0.4717, 0.1807, 0.4786, 0.1807, 0.4786, 0.1582, 0.4717, 0.3626, 0.03936, 0.3418, 0.02827, 0.3418, 0.02827, 0.3626, 0.03936, 0.02827, 0.1582, 0.02144, 0.1807, 0.02144, 0.1807, 0.02827, 0.1582, 0.4877, 0.2266, 0.4854, 0.2032, 0.4854, 0.2032, 0.4877, 0.2266, 0.1374, 0.4606, 0.1582, 0.4717, 0.1582, 0.4717, 0.1374, 0.4606, 0.3833, 0.05045, 0.3626, 0.03936, 0.3626, 0.03936, 0.3833, 0.05045, 0.4015, 0.4346, 0.4197, 0.4197, 0.4197, 0.4197, 0.4015, 0.4346, 0.01231, 0.2734, 0.01461, 0.2968, 0.01461, 0.2968, 0.01231, 0.2734, 0.4496, 0.3833, 0.4606, 0.3626, 0.4606, 0.3626, 0.4496, 0.3833, 0.05045, 0.3833, 0.06537, 0.4015, 0.06537, 0.4015, 0.05045, 0.3833, 0.09848, 0.06537, 0.08029, 0.08029, 0.08029, 0.08029, 0.09848, 0.06537, 0.1167, 0.05045, 0.09848, 0.06537, 0.09848, 0.06537, 0.1167, 0.05045, 0.3193, 0.02144, 0.2968, 0.01461, 0.2968, 0.01461, 0.3193, 0.02144, 0.4717, 0.1582, 0.4606, 0.1374, 0.4606, 0.1374, 0.4717, 0.1582, 0.25, 0.49, 0.2734, 0.4877, 0.2734, 0.4877, 0.25, 0.49, 0.4786, 0.1807, 0.4717, 0.1582, 0.4717, 0.1582, 0.4786, 0.1807, 0.1807, 0.4786, 0.2032, 0.4854, 0.2032, 0.4854, 0.1807, 0.4786, 0.3418, 0.4717, 0.3626, 0.4606, 0.3626, 0.4606, 0.3418, 0.4717, 0.01, 0.25, 0.01231, 0.2734, 0.01231, 0.2734, 0.01, 0.25, 0.4346, 0.4015, 0.4496, 0.3833, 0.4496, 0.3833, 0.4346, 0.4015, 0.02144, 0.3193, 0.02827, 0.3418, 0.02827, 0.3418, 0.02144, 0.3193, 0.06537, 0.09848, 0.05045, 0.1167, 0.05045, 0.1167, 0.06537, 0.09848, 0.4854, 0.2968, 0.4877, 0.2734, 0.4877, 0.2734, 0.4854, 0.2968, 0.1167, 0.4496, 0.1374, 0.4606, 0.1374, 0.4606, 0.1167, 0.4496, 0.2968, 0.01461, 0.2734, 0.01231, 0.2734, 0.01231, 0.2968, 0.01461, 0.2734, 0.01231, 0.25, 0.01, 0.25, 0.01, 0.2734, 0.01231])
me_cylinder_004.update()

# ---- objects
ob_cylinder_001 = bpy.data.objects.new('Cylinder.001', me_cylinder_001)
ob_cylinder_002 = bpy.data.objects.new('Cylinder.002', me_cylinder_002)
ob_cylinder_003 = bpy.data.objects.new('Cylinder.003', me_cylinder_003)
ob_cylinder_004 = bpy.data.objects.new('Cylinder.004', me_cylinder_004)

# ---- transforms, parenting, visibility, modifiers, constraints
ob_cylinder_001.location = (0.0, 0.0, -4.231)
ob_cylinder_001.scale = (0.9017, 0.9017, 0.9017)
ob_cylinder_002.location = (0.0, 0.0, 3.229)
ob_cylinder_002.scale = (0.3494, 0.3494, 0.3494)
ob_cylinder_003.location = (0.0, 0.0, -1.885)
ob_cylinder_003.scale = (0.7557, 0.7557, 0.7557)
ob_cylinder_004.location = (0.0, 0.0, 0.6416)
ob_cylinder_004.scale = (0.575, 0.575, 0.575)

# ---- collection membership
scene.collection.objects.link(ob_cylinder_001)
scene.collection.objects.link(ob_cylinder_002)
scene.collection.objects.link(ob_cylinder_003)
scene.collection.objects.link(ob_cylinder_004)

# ---- scene / render settings (as saved in the file)
scene.frame_start = 1; scene.frame_end = 250; scene.frame_set(1)
scene.render.engine = 'BLENDER_EEVEE_NEXT'
bpy.context.view_layer.update()

# ---- added for rendering (the .blend has no active camera and no usable light): camera, sun
cam_auto = bpy.data.cameras.new('AutoCamera')
cam_auto.lens = 50.0
cam_auto.sensor_width = 36.0
cam_auto.clip_end = 1000.0
ob_auto_camera = bpy.data.objects.new('AutoCamera', cam_auto)
scene.collection.objects.link(ob_auto_camera)
ob_auto_camera.location = (13.4545, -16.1454, 13.3359)
ob_auto_camera.rotation_euler = (1.09748, -7.21219e-08, 0.694738)
scene.camera = ob_auto_camera
light_auto_sun = bpy.data.lights.new('AutoSun', 'SUN')
light_auto_sun.energy = 3.0
light_auto_sun.angle = 0.0523599
ob_auto_sun = bpy.data.objects.new('AutoSun', light_auto_sun)
scene.collection.objects.link(ob_auto_sun)
ob_auto_sun.rotation_euler = (0.872665, 0.174533, 0.523599)
bpy.context.view_layer.update()
